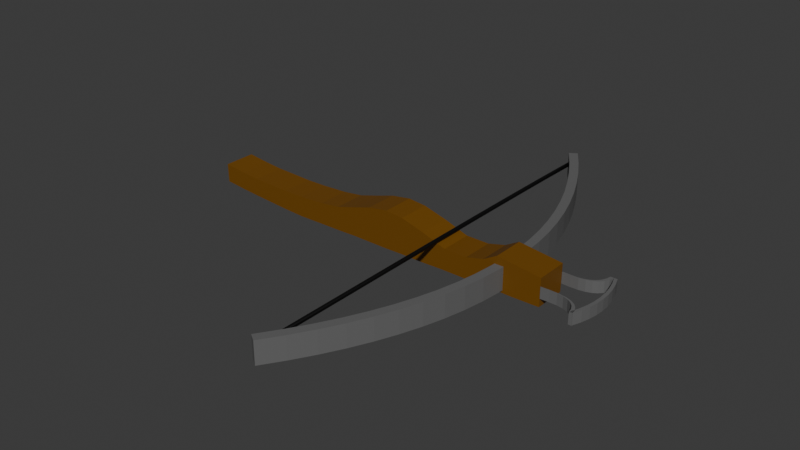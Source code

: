 # Source: Crossbow.blend  (saved by Blender 4.5.91; exported with 4.5.12 LTS)
import bpy
from mathutils import Matrix  # noqa: F401  (used for matrix-valued properties, if any)

bpy.ops.wm.read_factory_settings(use_empty=True)
scene = bpy.context.scene
scene.name = 'Scene'

# ---- collections
col_collection = bpy.data.collections.new('Collection'); scene.collection.children.link(col_collection)

# ---- materials (node trees are filled in below, after node groups)
mat_wood = bpy.data.materials.new('Wood')
mat_metal = bpy.data.materials.new('Metal')
mat_string = bpy.data.materials.new('String')

# ---- material node trees
mat_wood.use_nodes = True; mat_wood.node_tree.nodes.clear()
_N = mat_wood.node_tree.nodes; _L = mat_wood.node_tree.links
n0 = _N.new('ShaderNodeBsdfPrincipled'); n0.name = 'Principled BSDF'; n0.location = (-200, 100)
n0.inputs[0].default_value = (0.1683, 0.06822, 0.001874, 1.0)
n1 = _N.new('ShaderNodeOutputMaterial'); n1.name = 'Material Output'; n1.location = (200, 100)
_L.new(n0.outputs[0], n1.inputs[0])
n1.is_active_output = True
mat_metal.use_nodes = True; mat_metal.node_tree.nodes.clear()
_N = mat_metal.node_tree.nodes; _L = mat_metal.node_tree.links
n0 = _N.new('ShaderNodeBsdfPrincipled'); n0.name = 'Principled BSDF'; n0.location = (-200, 100)
n0.inputs[0].default_value = (0.1343, 0.1343, 0.1343, 1.0)
n1 = _N.new('ShaderNodeOutputMaterial'); n1.name = 'Material Output'; n1.location = (200, 100)
_L.new(n0.outputs[0], n1.inputs[0])
n1.is_active_output = True
mat_string.use_nodes = True; mat_string.node_tree.nodes.clear()
_N = mat_string.node_tree.nodes; _L = mat_string.node_tree.links
n0 = _N.new('ShaderNodeBsdfPrincipled'); n0.name = 'Principled BSDF'; n0.location = (-200, 100)
n0.inputs[0].default_value = (0.0, 0.0, 0.0, 1.0)
n1 = _N.new('ShaderNodeOutputMaterial'); n1.name = 'Material Output'; n1.location = (200, 100)
_L.new(n0.outputs[0], n1.inputs[0])
n1.is_active_output = True

# ---- world
world_world = bpy.data.worlds.new('World'); scene.world = world_world
world_world.use_nodes = True; world_world.node_tree.nodes.clear()
_N = world_world.node_tree.nodes; _L = world_world.node_tree.links
n0 = _N.new('ShaderNodeOutputWorld'); n0.name = 'World Output'; n0.location = (200, 100)
n1 = _N.new('ShaderNodeBackground'); n1.name = 'Background'; n1.location = (-200, 100)
n1.inputs[0].default_value = (0.05088, 0.05088, 0.05088, 1.0)
_L.new(n1.outputs[0], n0.inputs[0])
n0.is_active_output = True
world_world.color = (0.05088, 0.05088, 0.05088)
world_world.sun_shadow_jitter_overblur = 0.0

# ---- meshes
me_plane = bpy.data.meshes.new('Plane')
me_plane.from_pydata([(-9.46, -0.4605, -0.5293), (-8.425, -0.3415, -0.5293), (-9.437, 0.4205, -0.5293), (-8.437, 0.5157, -0.5293), (-7.52, -0.2701, -0.5293), (-7.532, 0.5871, -0.5293), (-6.699, -0.2494, -0.5293), (-6.711, 0.6378, -0.5293), (-5.687, -0.2183, -0.5293), (-5.7, 0.702, -0.5293), (-4.663, -0.236, -0.5293), (-4.677, 0.7434, -0.5293), (-3.425, -0.3042, -0.5293), (-3.452, 0.7164, -0.5293), (-2.437, -0.4323, -0.5293), (-2.441, 0.7018, -0.5293), (-1.471, -0.7116, -0.5293), (-1.491, 0.6716, -0.5293), (-0.6264, -0.9734, -0.5293), (-0.6456, 0.6716, -0.5293), (0.3256, -1.128, -0.5293), (0.2231, 0.6716, -0.5293), (1.171, -1.057, -0.5293), (1.151, 0.6478, -0.5293), (2.265, -0.7592, -0.5293), (2.187, 0.6478, -0.5293), (3.408, -0.3784, -0.5293), (3.329, 0.6121, -0.5293), (4.491, -0.3784, -0.5293), (4.412, 0.6121, -0.5293), (5.324, -0.5926, -0.5293), (5.65, 0.5883, -0.5293), (5.966, -0.9615, -0.5293), (6.744, 0.6002, -0.5293), (8.025, -0.7235, -0.5293), (8.006, 0.5764, -0.5293), (-9.46, -0.4605, 0.5293), (-8.425, -0.3415, 0.5293), (-9.437, 0.4205, 0.5293), (-8.437, 0.5157, 0.5293), (-7.52, -0.2701, 0.5293), (-7.532, 0.5871, 0.5293), (-6.699, -0.2494, 0.5293), (-6.711, 0.6378, 0.5293), (-5.687, -0.2183, 0.5293), (-5.7, 0.702, 0.5293), (-4.663, -0.236, 0.5293), (-4.677, 0.7434, 0.5293), (-3.425, -0.3042, 0.5293), (-3.452, 0.7164, 0.5293), (-2.437, -0.4323, 0.5293), (-2.441, 0.7018, 0.5293), (-1.471, -0.7116, 0.5293), (-1.491, 0.6716, 0.5293), (-0.6264, -0.9734, 0.5293), (-0.6456, 0.6716, 0.5293), (0.3256, -1.128, 0.5293), (0.2231, 0.6716, 0.5293), (1.171, -1.057, 0.5293), (1.151, 0.6478, 0.5293), (2.265, -0.7592, 0.5293), (2.187, 0.6478, 0.5293), (3.408, -0.3784, 0.5293), (3.329, 0.6121, 0.5293), (4.491, -0.3784, 0.5293), (4.412, 0.6121, 0.5293), (5.324, -0.5926, 0.5293), (5.65, 0.5883, 0.5293), (5.966, -0.9615, 0.5293), (6.744, 0.6002, 0.5293), (8.025, -0.7235, 0.5293), (8.006, 0.5764, 0.5293)], [], [(0, 2, 3, 1), (3, 5, 4, 1), (5, 7, 6, 4), (7, 9, 8, 6), (9, 11, 10, 8), (11, 13, 12, 10), (13, 15, 14, 12), (15, 17, 16, 14), (17, 19, 18, 16), (19, 21, 20, 18), (21, 23, 22, 20), (23, 25, 24, 22), (25, 27, 26, 24), (27, 29, 28, 26), (29, 31, 30, 28), (31, 33, 32, 30), (33, 35, 34, 32), (36, 37, 39, 38), (39, 37, 40, 41), (41, 40, 42, 43), (43, 42, 44, 45), (45, 44, 46, 47), (47, 46, 48, 49), (49, 48, 50, 51), (51, 50, 52, 53), (53, 52, 54, 55), (55, 54, 56, 57), (57, 56, 58, 59), (59, 58, 60, 61), (61, 60, 62, 63), (63, 62, 64, 65), (65, 64, 66, 67), (67, 66, 68, 69), (69, 68, 70, 71), (26, 28, 64, 62), (0, 1, 37, 36), (11, 9, 45, 47), (29, 27, 63, 65), (18, 20, 56, 54), (3, 2, 38, 39), (21, 19, 55, 57), (10, 12, 48, 46), (28, 30, 66, 64), (13, 11, 47, 49), (31, 29, 65, 67), (1, 4, 40, 37), (20, 22, 58, 56), (5, 3, 39, 41), (23, 21, 57, 59), (12, 14, 50, 48), (30, 32, 68, 66), (15, 13, 49, 51), (33, 31, 67, 69), (4, 6, 42, 40), (22, 24, 60, 58), (34, 35, 71, 70), (7, 5, 41, 43), (25, 23, 59, 61), (14, 16, 52, 50), (32, 34, 70, 68), (17, 15, 51, 53), (35, 33, 69, 71), (6, 8, 44, 42), (24, 26, 62, 60), (9, 7, 43, 45), (27, 25, 61, 63), (16, 18, 54, 52), (2, 0, 36, 38), (19, 17, 53, 55), (8, 10, 46, 44)])
_uv = me_plane.uv_layers.new(name='UVMap')
_uv.uv.foreach_set('vector', [0.0, 0.0, 0.0, 1.0, 1.0, 1.0, 1.0, 0.0, 1.0, 1.0, 1.0, 1.0, 1.0, 0.0, 1.0, 0.0, 1.0, 1.0, 1.0, 1.0, 1.0, 0.0, 1.0, 0.0, 1.0, 1.0, 1.0, 1.0, 1.0, 0.0, 1.0, 0.0, 1.0, 1.0, 1.0, 1.0, 1.0, 0.0, 1.0, 0.0, 1.0, 1.0, 1.0, 1.0, 1.0, 0.0, 1.0, 0.0, 1.0, 1.0, 1.0, 1.0, 1.0, 0.0, 1.0, 0.0, 1.0, 1.0, 1.0, 1.0, 1.0, 0.0, 1.0, 0.0, 1.0, 1.0, 1.0, 1.0, 1.0, 0.0, 1.0, 0.0, 1.0, 1.0, 1.0, 1.0, 1.0, 0.0, 1.0, 0.0, 1.0, 1.0, 1.0, 1.0, 1.0, 0.0, 1.0, 0.0, 1.0, 1.0, 1.0, 1.0, 1.0, 0.0, 1.0, 0.0, 1.0, 1.0, 1.0, 1.0, 1.0, 0.0, 1.0, 0.0, 1.0, 1.0, 1.0, 1.0, 1.0, 0.0, 1.0, 0.0, 1.0, 1.0, 1.0, 1.0, 1.0, 0.0, 1.0, 0.0, 1.0, 1.0, 1.0, 1.0, 1.0, 0.0, 1.0, 0.0, 1.0, 1.0, 1.0, 1.0, 1.0, 0.0, 1.0, 0.0, 0.0, 0.0, 1.0, 0.0, 1.0, 1.0, 0.0, 1.0, 1.0, 1.0, 1.0, 0.0, 1.0, 0.0, 1.0, 1.0, 1.0, 1.0, 1.0, 0.0, 1.0, 0.0, 1.0, 1.0, 1.0, 1.0, 1.0, 0.0, 1.0, 0.0, 1.0, 1.0, 1.0, 1.0, 1.0, 0.0, 1.0, 0.0, 1.0, 1.0, 1.0, 1.0, 1.0, 0.0, 1.0, 0.0, 1.0, 1.0, 1.0, 1.0, 1.0, 0.0, 1.0, 0.0, 1.0, 1.0, 1.0, 1.0, 1.0, 0.0, 1.0, 0.0, 1.0, 1.0, 1.0, 1.0, 1.0, 0.0, 1.0, 0.0, 1.0, 1.0, 1.0, 1.0, 1.0, 0.0, 1.0, 0.0, 1.0, 1.0, 1.0, 1.0, 1.0, 0.0, 1.0, 0.0, 1.0, 1.0, 1.0, 1.0, 1.0, 0.0, 1.0, 0.0, 1.0, 1.0, 1.0, 1.0, 1.0, 0.0, 1.0, 0.0, 1.0, 1.0, 1.0, 1.0, 1.0, 0.0, 1.0, 0.0, 1.0, 1.0, 1.0, 1.0, 1.0, 0.0, 1.0, 0.0, 1.0, 1.0, 1.0, 1.0, 1.0, 0.0, 1.0, 0.0, 1.0, 1.0, 1.0, 1.0, 1.0, 0.0, 1.0, 0.0, 1.0, 1.0, 1.0, 0.0, 1.0, 0.0, 1.0, 0.0, 1.0, 0.0, 0.0, 0.0, 1.0, 0.0, 1.0, 0.0, 0.0, 0.0, 1.0, 1.0, 1.0, 1.0, 1.0, 1.0, 1.0, 1.0, 1.0, 1.0, 1.0, 1.0, 1.0, 1.0, 1.0, 1.0, 1.0, 0.0, 1.0, 0.0, 1.0, 0.0, 1.0, 0.0, 1.0, 1.0, 0.0, 1.0, 0.0, 1.0, 1.0, 1.0, 1.0, 1.0, 1.0, 1.0, 1.0, 1.0, 1.0, 1.0, 1.0, 0.0, 1.0, 0.0, 1.0, 0.0, 1.0, 0.0, 1.0, 0.0, 1.0, 0.0, 1.0, 0.0, 1.0, 0.0, 1.0, 1.0, 1.0, 1.0, 1.0, 1.0, 1.0, 1.0, 1.0, 1.0, 1.0, 1.0, 1.0, 1.0, 1.0, 1.0, 1.0, 0.0, 1.0, 0.0, 1.0, 0.0, 1.0, 0.0, 1.0, 0.0, 1.0, 0.0, 1.0, 0.0, 1.0, 0.0, 1.0, 1.0, 1.0, 1.0, 1.0, 1.0, 1.0, 1.0, 1.0, 1.0, 1.0, 1.0, 1.0, 1.0, 1.0, 1.0, 1.0, 0.0, 1.0, 0.0, 1.0, 0.0, 1.0, 0.0, 1.0, 0.0, 1.0, 0.0, 1.0, 0.0, 1.0, 0.0, 1.0, 1.0, 1.0, 1.0, 1.0, 1.0, 1.0, 1.0, 1.0, 1.0, 1.0, 1.0, 1.0, 1.0, 1.0, 1.0, 1.0, 0.0, 1.0, 0.0, 1.0, 0.0, 1.0, 0.0, 1.0, 0.0, 1.0, 0.0, 1.0, 0.0, 1.0, 0.0, 1.0, 0.0, 1.0, 1.0, 1.0, 1.0, 1.0, 0.0, 1.0, 1.0, 1.0, 1.0, 1.0, 1.0, 1.0, 1.0, 1.0, 1.0, 1.0, 1.0, 1.0, 1.0, 1.0, 1.0, 1.0, 0.0, 1.0, 0.0, 1.0, 0.0, 1.0, 0.0, 1.0, 0.0, 1.0, 0.0, 1.0, 0.0, 1.0, 0.0, 1.0, 1.0, 1.0, 1.0, 1.0, 1.0, 1.0, 1.0, 1.0, 1.0, 1.0, 1.0, 1.0, 1.0, 1.0, 1.0, 1.0, 0.0, 1.0, 0.0, 1.0, 0.0, 1.0, 0.0, 1.0, 0.0, 1.0, 0.0, 1.0, 0.0, 1.0, 0.0, 1.0, 1.0, 1.0, 1.0, 1.0, 1.0, 1.0, 1.0, 1.0, 1.0, 1.0, 1.0, 1.0, 1.0, 1.0, 1.0, 1.0, 0.0, 1.0, 0.0, 1.0, 0.0, 1.0, 0.0, 0.0, 1.0, 0.0, 0.0, 0.0, 0.0, 0.0, 1.0, 1.0, 1.0, 1.0, 1.0, 1.0, 1.0, 1.0, 1.0, 1.0, 0.0, 1.0, 0.0, 1.0, 0.0, 1.0, 0.0])
me_plane.materials.append(mat_wood)
me_plane.update()
me_plane_001 = bpy.data.meshes.new('Plane.001')
me_plane_001.from_pydata([(-0.5, -0.5, -0.09832), (0.5, -0.5, -0.09832), (-0.5, 0.5, -0.09832), (0.5, 0.5, -0.09832), (-0.4545, -0.5, -0.06818), (-0.4091, -0.5, -0.04091), (-0.3636, -0.5, -0.01651), (-0.3182, -0.5, 0.005024), (-0.2727, -0.5, 0.02368), (-0.2273, -0.5, 0.03947), (-0.1818, -0.5, 0.05239), (-0.1364, -0.5, 0.06244), (-0.09091, -0.5, 0.06961), (-0.04545, -0.5, 0.07392), (5.344e-08, -0.5, 0.07536), (0.04545, -0.5, 0.07392), (0.09091, -0.5, 0.06961), (0.1364, -0.5, 0.06244), (0.1818, -0.5, 0.05239), (0.2273, -0.5, 0.03947), (0.2727, -0.5, 0.02368), (0.3182, -0.5, 0.005024), (0.3636, -0.5, -0.01651), (0.4091, -0.5, -0.04091), (0.4545, -0.5, -0.06818), (0.4545, 0.5, -0.06818), (0.4091, 0.5, -0.04091), (0.3636, 0.5, -0.01651), (0.3182, 0.5, 0.005024), (0.2727, 0.5, 0.02368), (0.2273, 0.5, 0.03947), (0.1818, 0.5, 0.05239), (0.1364, 0.5, 0.06244), (0.09091, 0.5, 0.06961), (0.04545, 0.5, 0.07392), (1.285e-09, 0.5, 0.07536), (-0.04545, 0.5, 0.07392), (-0.09091, 0.5, 0.06961), (-0.1364, 0.5, 0.06244), (-0.1818, 0.5, 0.05239), (-0.2273, 0.5, 0.03947), (-0.2727, 0.5, 0.02368), (-0.3182, 0.5, 0.005024), (-0.3636, 0.5, -0.01651), (-0.4091, 0.5, -0.04091), (-0.4545, 0.5, -0.06818)], [], [(24, 1, 3, 25), (0, 4, 45, 2), (4, 5, 44, 45), (5, 6, 43, 44), (6, 7, 42, 43), (7, 8, 41, 42), (8, 9, 40, 41), (9, 10, 39, 40), (10, 11, 38, 39), (11, 12, 37, 38), (12, 13, 36, 37), (13, 14, 35, 36), (14, 15, 34, 35), (15, 16, 33, 34), (16, 17, 32, 33), (17, 18, 31, 32), (18, 19, 30, 31), (19, 20, 29, 30), (20, 21, 28, 29), (21, 22, 27, 28), (22, 23, 26, 27), (23, 24, 25, 26)])
_uv = me_plane_001.uv_layers.new(name='UVMap')
_uv.uv.foreach_set('vector', [0.9545, 0.0, 1.0, 0.0, 1.0, 1.0, 0.9545, 1.0, 0.0, 0.0, 0.04545, 0.0, 0.04545, 1.0, 0.0, 1.0, 0.04545, 0.0, 0.09091, 0.0, 0.09091, 1.0, 0.04545, 1.0, 0.09091, 0.0, 0.1364, 0.0, 0.1364, 1.0, 0.09091, 1.0, 0.1364, 0.0, 0.1818, 0.0, 0.1818, 1.0, 0.1364, 1.0, 0.1818, 0.0, 0.2273, 0.0, 0.2273, 1.0, 0.1818, 1.0, 0.2273, 0.0, 0.2727, 0.0, 0.2727, 1.0, 0.2273, 1.0, 0.2727, 0.0, 0.3182, 0.0, 0.3182, 1.0, 0.2727, 1.0, 0.3182, 0.0, 0.3636, 0.0, 0.3636, 1.0, 0.3182, 1.0, 0.3636, 0.0, 0.4091, 0.0, 0.4091, 1.0, 0.3636, 1.0, 0.4091, 0.0, 0.4545, 0.0, 0.4545, 1.0, 0.4091, 1.0, 0.4545, 0.0, 0.5, 0.0, 0.5, 1.0, 0.4545, 1.0, 0.5, 0.0, 0.5455, 0.0, 0.5455, 1.0, 0.5, 1.0, 0.5455, 0.0, 0.5909, 0.0, 0.5909, 1.0, 0.5455, 1.0, 0.5909, 0.0, 0.6364, 0.0, 0.6364, 1.0, 0.5909, 1.0, 0.6364, 0.0, 0.6818, 0.0, 0.6818, 1.0, 0.6364, 1.0, 0.6818, 0.0, 0.7273, 0.0, 0.7273, 1.0, 0.6818, 1.0, 0.7273, 0.0, 0.7727, 0.0, 0.7727, 1.0, 0.7273, 1.0, 0.7727, 0.0, 0.8182, 0.0, 0.8182, 1.0, 0.7727, 1.0, 0.8182, 0.0, 0.8636, 0.0, 0.8636, 1.0, 0.8182, 1.0, 0.8636, 0.0, 0.9091, 0.0, 0.9091, 1.0, 0.8636, 1.0, 0.9091, 0.0, 0.9545, 0.0, 0.9545, 1.0, 0.9091, 1.0])
me_plane_001.materials.append(mat_metal)
me_plane_001.update()
me_plane_002 = bpy.data.meshes.new('Plane.002')
me_plane_002.from_pydata([(-0.5, -0.5, -0.009032), (0.5, -0.5, -0.009032), (-0.5, 0.5, -0.009032), (0.5, 0.5, -0.009032), (-0.375, -0.5, -0.002007), (-0.25, -0.5, 0.003011), (-0.125, -0.5, 0.006021), (-3.689e-08, -0.5, 0.007025), (0.125, -0.5, 0.006021), (0.25, -0.5, 0.003011), (0.375, -0.5, -0.002007), (0.375, 0.5, -0.002007), (0.25, 0.5, 0.003011), (0.125, 0.5, 0.006021), (-3.689e-08, 0.5, 0.007025), (-0.125, 0.5, 0.006021), (-0.25, 0.5, 0.003011), (-0.375, 0.5, -0.002007), (-0.4996, -0.5, -0.01652), (-0.231, -0.5, -0.1016), (-0.4996, 0.5, -0.01652), (-0.231, 0.5, -0.1016), (-0.4256, -0.5, -0.01899), (-0.3631, -0.5, -0.02379), (-0.312, -0.5, -0.03092), (-0.2724, -0.5, -0.04037), (-0.2445, -0.5, -0.05218), (-0.2292, -0.5, -0.06636), (-0.2272, -0.5, -0.08298), (-0.2272, 0.5, -0.08298), (-0.2292, 0.5, -0.06636), (-0.2445, 0.5, -0.05218), (-0.2724, 0.5, -0.04037), (-0.312, 0.5, -0.03092), (-0.3631, 0.5, -0.02379), (-0.4256, 0.5, -0.01899), (0.5076, -0.5, -0.01652), (0.239, -0.5, -0.1016), (0.5076, 0.5, -0.01652), (0.239, 0.5, -0.1016), (0.4336, -0.5, -0.01899), (0.3711, -0.5, -0.02379), (0.32, -0.5, -0.03092), (0.2804, -0.5, -0.04037), (0.2525, -0.5, -0.05218), (0.2372, -0.5, -0.06636), (0.2352, -0.5, -0.08298), (0.2352, 0.5, -0.08298), (0.2372, 0.5, -0.06636), (0.2525, 0.5, -0.05218), (0.2804, 0.5, -0.04037), (0.32, 0.5, -0.03092), (0.3711, 0.5, -0.02379), (0.4336, 0.5, -0.01899)], [], [(10, 1, 3, 11), (0, 4, 17, 2), (4, 5, 16, 17), (5, 6, 15, 16), (6, 7, 14, 15), (7, 8, 13, 14), (8, 9, 12, 13), (9, 10, 11, 12), (28, 19, 21, 29), (18, 22, 35, 20), (22, 23, 34, 35), (23, 24, 33, 34), (24, 25, 32, 33), (25, 26, 31, 32), (26, 27, 30, 31), (27, 28, 29, 30), (46, 37, 39, 47), (36, 40, 53, 38), (40, 41, 52, 53), (41, 42, 51, 52), (42, 43, 50, 51), (43, 44, 49, 50), (44, 45, 48, 49), (45, 46, 47, 48)])
_uv = me_plane_002.uv_layers.new(name='UVMap')
_uv.uv.foreach_set('vector', [0.875, 0.0, 1.0, 0.0, 1.0, 1.0, 0.875, 1.0, 0.0, 0.0, 0.125, 0.0, 0.125, 1.0, 0.0, 1.0, 0.125, 0.0, 0.25, 0.0, 0.25, 1.0, 0.125, 1.0, 0.25, 0.0, 0.375, 0.0, 0.375, 1.0, 0.25, 1.0, 0.375, 0.0, 0.5, 0.0, 0.5, 1.0, 0.375, 1.0, 0.5, 0.0, 0.625, 0.0, 0.625, 1.0, 0.5, 1.0, 0.625, 0.0, 0.75, 0.0, 0.75, 1.0, 0.625, 1.0, 0.75, 0.0, 0.875, 0.0, 0.875, 1.0, 0.75, 1.0, 0.875, 0.0, 1.0, 0.0, 1.0, 1.0, 0.875, 1.0, 0.0, 0.0, 0.125, 0.0, 0.125, 1.0, 0.0, 1.0, 0.125, 0.0, 0.25, 0.0, 0.25, 1.0, 0.125, 1.0, 0.25, 0.0, 0.375, 0.0, 0.375, 1.0, 0.25, 1.0, 0.375, 0.0, 0.5, 0.0, 0.5, 1.0, 0.375, 1.0, 0.5, 0.0, 0.625, 0.0, 0.625, 1.0, 0.5, 1.0, 0.625, 0.0, 0.75, 0.0, 0.75, 1.0, 0.625, 1.0, 0.75, 0.0, 0.875, 0.0, 0.875, 1.0, 0.75, 1.0, 0.875, 0.0, 1.0, 0.0, 1.0, 1.0, 0.875, 1.0, 0.0, 0.0, 0.125, 0.0, 0.125, 1.0, 0.0, 1.0, 0.125, 0.0, 0.25, 0.0, 0.25, 1.0, 0.125, 1.0, 0.25, 0.0, 0.375, 0.0, 0.375, 1.0, 0.25, 1.0, 0.375, 0.0, 0.5, 0.0, 0.5, 1.0, 0.375, 1.0, 0.5, 0.0, 0.625, 0.0, 0.625, 1.0, 0.5, 1.0, 0.625, 0.0, 0.75, 0.0, 0.75, 1.0, 0.625, 1.0, 0.75, 0.0, 0.875, 0.0, 0.875, 1.0, 0.75, 1.0])
me_plane_002.materials.append(mat_metal)
me_plane_002.update()
me_nurbspath_001 = bpy.data.meshes.new('NurbsPath.001')
me_nurbspath_001.from_pydata([(-2.199, 0.1576, -0.1131), (-2.201, 0.1504, -0.1059), (-2.202, 0.1405, -0.1032), (-2.203, 0.1305, -0.1059), (-2.203, 0.1232, -0.1131), (-2.203, 0.1204, -0.1231), (-2.201, 0.1229, -0.133), (-2.2, 0.1301, -0.1403), (-2.198, 0.14, -0.143), (-2.197, 0.15, -0.1403), (-2.197, 0.1573, -0.133), (-2.198, 0.1601, -0.1231), (-2.098, 0.146, -0.103), (-2.099, 0.1388, -0.09571), (-2.101, 0.1289, -0.09303), (-2.101, 0.119, -0.09569), (-2.101, 0.1116, -0.103), (-2.101, 0.1088, -0.1129), (-2.1, 0.1114, -0.1229), (-2.098, 0.1186, -0.1302), (-2.097, 0.1285, -0.1328), (-2.096, 0.1384, -0.1302), (-2.096, 0.1458, -0.1229), (-2.096, 0.1486, -0.113), (-1.997, 0.1352, -0.0935), (-1.999, 0.128, -0.0862), (-2.0, 0.1181, -0.08352), (-2.001, 0.1081, -0.08617), (-2.001, 0.1007, -0.09346), (-2.0, 0.09798, -0.1034), (-1.999, 0.1005, -0.1134), (-1.998, 0.1077, -0.1207), (-1.996, 0.1177, -0.1234), (-1.995, 0.1276, -0.1207), (-1.995, 0.135, -0.1134), (-1.996, 0.1378, -0.1035), (-1.898, 0.1251, -0.08461), (-1.899, 0.1179, -0.0773), (-1.9, 0.1079, -0.07462), (-1.901, 0.09796, -0.07727), (-1.901, 0.0906, -0.08455), (-1.9, 0.08783, -0.09451), (-1.899, 0.0904, -0.1045), (-1.898, 0.09761, -0.1118), (-1.897, 0.1075, -0.1145), (-1.896, 0.1175, -0.1118), (-1.896, 0.1249, -0.1045), (-1.897, 0.1276, -0.09458), (-1.799, 0.1156, -0.07631), (-1.8, 0.1084, -0.069), (-1.801, 0.09847, -0.06631), (-1.802, 0.08849, -0.06896), (-1.802, 0.08113, -0.07624), (-1.802, 0.07836, -0.0862), (-1.801, 0.08093, -0.09617), (-1.799, 0.08815, -0.1035), (-1.798, 0.09808, -0.1062), (-1.798, 0.1081, -0.1035), (-1.797, 0.1154, -0.09625), (-1.798, 0.1182, -0.08628), (-1.701, 0.1068, -0.06858), (-1.703, 0.09958, -0.06126), (-1.704, 0.08964, -0.05856), (-1.704, 0.07966, -0.06121), (-1.704, 0.0723, -0.06849), (-1.704, 0.06953, -0.07845), (-1.703, 0.07211, -0.08843), (-1.702, 0.07934, -0.09575), (-1.701, 0.08927, -0.09845), (-1.7, 0.09926, -0.0958), (-1.7, 0.1066, -0.08852), (-1.7, 0.1094, -0.07856), (-1.605, 0.0986, -0.06139), (-1.606, 0.09137, -0.05406), (-1.607, 0.08143, -0.05136), (-1.607, 0.07144, -0.054), (-1.607, 0.06408, -0.06128), (-1.607, 0.06132, -0.07125), (-1.606, 0.0639, -0.08123), (-1.605, 0.07113, -0.08855), (-1.604, 0.08108, -0.09126), (-1.603, 0.09107, -0.08861), (-1.603, 0.09843, -0.08133), (-1.604, 0.1012, -0.07137), (-1.509, 0.09099, -0.05471), (-1.51, 0.08376, -0.04738), (-1.511, 0.07381, -0.04468), (-1.511, 0.06382, -0.04732), (-1.511, 0.05646, -0.0546), (-1.511, 0.0537, -0.06456), (-1.51, 0.05629, -0.07455), (-1.509, 0.06352, -0.08188), (-1.508, 0.07347, -0.08459), (-1.507, 0.08346, -0.08195), (-1.507, 0.09083, -0.07467), (-1.508, 0.09358, -0.0647), (-1.413, 0.08395, -0.04854), (-1.414, 0.07671, -0.0412), (-1.415, 0.06675, -0.03849), (-1.416, 0.05676, -0.04113), (-1.416, 0.0494, -0.04841), (-1.415, 0.04664, -0.05838), (-1.415, 0.04924, -0.06837), (-1.414, 0.05648, -0.0757), (-1.413, 0.06643, -0.07841), (-1.412, 0.07643, -0.07578), (-1.412, 0.08379, -0.0685), (-1.413, 0.08654, -0.05853), (-1.319, 0.07745, -0.04284), (-1.32, 0.0702, -0.0355), (-1.321, 0.06024, -0.03279), (-1.321, 0.05024, -0.03542), (-1.321, 0.04288, -0.0427), (-1.321, 0.04013, -0.05267), (-1.32, 0.04273, -0.06267), (-1.319, 0.04997, -0.07001), (-1.318, 0.05993, -0.07272), (-1.318, 0.06993, -0.07009), (-1.318, 0.07729, -0.06281), (-1.318, 0.08004, -0.05283), (-1.225, 0.07146, -0.0376), (-1.226, 0.06421, -0.03026), (-1.227, 0.05425, -0.02754), (-1.227, 0.04425, -0.03018), (-1.227, 0.03689, -0.03746), (-1.227, 0.03414, -0.04743), (-1.226, 0.03674, -0.05743), (-1.225, 0.04399, -0.06477), (-1.225, 0.05395, -0.06749), (-1.224, 0.06395, -0.06485), (-1.224, 0.07131, -0.05757), (-1.225, 0.07406, -0.0476), (-1.132, 0.06598, -0.03281), (-1.133, 0.05873, -0.02547), (-1.134, 0.04876, -0.02274), (-1.134, 0.03876, -0.02538), (-1.134, 0.0314, -0.03265), (-1.134, 0.02865, -0.04263), (-1.133, 0.03125, -0.05263), (-1.132, 0.03851, -0.05997), (-1.132, 0.04847, -0.0627), (-1.131, 0.05847, -0.06006), (-1.131, 0.06584, -0.05279), (-1.131, 0.06858, -0.04281), (-1.04, 0.06098, -0.02844), (-1.04, 0.05372, -0.0211), (-1.041, 0.04375, -0.01837), (-1.041, 0.03375, -0.021), (-1.041, 0.02639, -0.02828), (-1.041, 0.02364, -0.03826), (-1.041, 0.02625, -0.04826), (-1.04, 0.0335, -0.05561), (-1.039, 0.04347, -0.05833), (-1.039, 0.05348, -0.0557), (-1.039, 0.06084, -0.04842), (-1.039, 0.06359, -0.03845), (-0.9478, 0.05644, -0.02449), (-0.9484, 0.04918, -0.01714), (-0.949, 0.03921, -0.01441), (-0.9494, 0.0292, -0.01704), (-0.9494, 0.02184, -0.02432), (-0.9492, 0.01909, -0.0343), (-0.9486, 0.0217, -0.0443), (-0.948, 0.02896, -0.05165), (-0.9474, 0.03893, -0.05438), (-0.947, 0.04894, -0.05175), (-0.947, 0.0563, -0.04447), (-0.9473, 0.05905, -0.0345), (-0.8565, 0.05235, -0.02094), (-0.8571, 0.04508, -0.01358), (-0.8576, 0.03511, -0.01086), (-0.8579, 0.0251, -0.01348), (-0.858, 0.01774, -0.02076), (-0.8577, 0.01499, -0.03074), (-0.8572, 0.0176, -0.04075), (-0.8567, 0.02487, -0.0481), (-0.8561, 0.03484, -0.05083), (-0.8558, 0.04485, -0.0482), (-0.8558, 0.05221, -0.04092), (-0.856, 0.05496, -0.03094), (-0.7657, 0.04868, -0.01777), (-0.7662, 0.04141, -0.01041), (-0.7667, 0.03144, -0.007683), (-0.767, 0.02143, -0.01031), (-0.767, 0.01407, -0.01759), (-0.7668, 0.01132, -0.02757), (-0.7664, 0.01394, -0.03758), (-0.7658, 0.0212, -0.04493), (-0.7654, 0.03118, -0.04766), (-0.7651, 0.04119, -0.04504), (-0.765, 0.04855, -0.03776), (-0.7652, 0.05129, -0.02778), (-0.6754, 0.04543, -0.01498), (-0.6758, 0.03816, -0.007619), (-0.6762, 0.02819, -0.004887), (-0.6765, 0.01818, -0.007511), (-0.6765, 0.01081, -0.01479), (-0.6763, 0.008071, -0.02477), (-0.676, 0.01069, -0.03478), (-0.6755, 0.01795, -0.04214), (-0.6751, 0.02793, -0.04487), (-0.6748, 0.03794, -0.04225), (-0.6748, 0.04531, -0.03497), (-0.675, 0.04805, -0.02499), (-0.5855, 0.04259, -0.01255), (-0.5859, 0.03532, -0.005189), (-0.5862, 0.02534, -0.002456), (-0.5865, 0.01532, -0.005079), (-0.5865, 0.007961, -0.01236), (-0.5863, 0.005221, -0.02234), (-0.586, 0.007836, -0.03235), (-0.5856, 0.01511, -0.03971), (-0.5852, 0.02509, -0.04244), (-0.585, 0.0351, -0.03982), (-0.585, 0.04246, -0.03254), (-0.5851, 0.0452, -0.02256), (-0.496, 0.04013, -0.01048), (-0.4964, 0.03286, -0.003116), (-0.4967, 0.02288, -0.0003811), (-0.4969, 0.01286, -0.003004), (-0.4969, 0.005501, -0.01028), (-0.4968, 0.002761, -0.02026), (-0.4965, 0.005378, -0.03028), (-0.4961, 0.01265, -0.03764), (-0.4958, 0.02263, -0.04037), (-0.4956, 0.03264, -0.03775), (-0.4956, 0.04001, -0.03047), (-0.4957, 0.04275, -0.02049), (-0.4069, 0.03805, -0.008752), (-0.4072, 0.03078, -0.001391), (-0.4075, 0.0208, 0.001344), (-0.4076, 0.01078, -0.001278), (-0.4077, 0.003421, -0.008555), (-0.4076, 0.000682, -0.01854), (-0.4073, 0.0033, -0.02855), (-0.407, 0.01057, -0.03591), (-0.4068, 0.02056, -0.03865), (-0.4066, 0.03057, -0.03603), (-0.4066, 0.03793, -0.02875), (-0.4067, 0.04067, -0.01877), (-0.3182, 0.03635, -0.007371), (-0.3184, 0.02907, -9e-06), (-0.3186, 0.01909, 0.002728), (-0.3188, 0.009076, 0.0001061), (-0.3188, 0.001713, -0.007171), (-0.3187, -0.001026, -0.01715), (-0.3185, 0.001593, -0.02717), (-0.3183, 0.008868, -0.03453), (-0.3181, 0.01885, -0.03727), (-0.318, 0.02887, -0.03465), (-0.3179, 0.03623, -0.02737), (-0.318, 0.03897, -0.01739), (-0.2298, 0.035, -0.006326), (-0.23, 0.02773, 0.001037), (-0.2301, 0.01775, 0.003774), (-0.2302, 0.00773, 0.001153), (-0.2302, 0.000367, -0.006125), (-0.2302, -0.002372, -0.01611), (-0.2301, 0.0002483, -0.02612), (-0.2299, 0.007525, -0.03349), (-0.2297, 0.01751, -0.03622), (-0.2296, 0.02752, -0.0336), (-0.2296, 0.03489, -0.02632), (-0.2297, 0.03762, -0.01634), (-0.1417, 0.03402, -0.005613), (-0.1418, 0.02674, 0.00175), (-0.1419, 0.01676, 0.004487), (-0.142, 0.00674, 0.001866), (-0.142, -0.0006229, -0.005411), (-0.1419, -0.003361, -0.0154), (-0.1419, -0.0007408, -0.02541), (-0.1418, 0.006536, -0.03277), (-0.1416, 0.01652, -0.03551), (-0.1416, 0.02653, -0.03289), (-0.1415, 0.0339, -0.02561), (-0.1416, 0.03664, -0.01563), (-0.0538, 0.03338, -0.00523), (-0.05386, 0.0261, 0.002133), (-0.05392, 0.01612, 0.004871), (-0.05396, 0.006101, 0.00225), (-0.05399, -0.001263, -0.005027), (-0.05397, -0.004001, -0.01501), (-0.05394, -0.00138, -0.02503), (-0.05388, 0.005897, -0.03239), (-0.05382, 0.01588, -0.03513), (-0.05377, 0.0259, -0.03251), (-0.05375, 0.03326, -0.02523), (-0.05376, 0.036, -0.01525), (0.03383, 0.03308, -0.005175), (0.03383, 0.02581, 0.002189), (0.03382, 0.01582, 0.004927), (0.0338, 0.005807, 0.002306), (0.03378, -0.001557, -0.004972), (0.03377, -0.004295, -0.01496), (0.03376, -0.001674, -0.02497), (0.03376, 0.005604, -0.03233), (0.03377, 0.01559, -0.03507), (0.03379, 0.0256, -0.03245), (0.03381, 0.03297, -0.02517), (0.03382, 0.0357, -0.01519), (0.1213, 0.03313, -0.005446), (0.1213, 0.02585, 0.001917), (0.1214, 0.01587, 0.004655), (0.1214, 0.005855, 0.002034), (0.1213, -0.001508, -0.005244), (0.1213, -0.004246, -0.01523), (0.1213, -0.001625, -0.02524), (0.1212, 0.005653, -0.03261), (0.1212, 0.01564, -0.03534), (0.1211, 0.02565, -0.03272), (0.1212, 0.03302, -0.02545), (0.1212, 0.03575, -0.01546), (0.2085, 0.03352, -0.006046), (0.2086, 0.02624, 0.001317), (0.2087, 0.01626, 0.004055), (0.2088, 0.006245, 0.001433), (0.2087, -0.001119, -0.005844), (0.2087, -0.003857, -0.01583), (0.2086, -0.001236, -0.02584), (0.2085, 0.006041, -0.03321), (0.2084, 0.01603, -0.03594), (0.2083, 0.02604, -0.03332), (0.2083, 0.0334, -0.02604), (0.2084, 0.03614, -0.01606), (0.2956, 0.03425, -0.006974), (0.2958, 0.02697, 0.0003878), (0.2959, 0.01699, 0.003125), (0.296, 0.006974, 0.0005033), (0.296, -0.0003892, -0.006774), (0.2959, -0.003128, -0.01676), (0.2957, -0.0005073, -0.02677), (0.2956, 0.006769, -0.03413), (0.2954, 0.01675, -0.03687), (0.2954, 0.02677, -0.03425), (0.2954, 0.03413, -0.02697), (0.2955, 0.03687, -0.01699), (0.3826, 0.03532, -0.008235), (0.3828, 0.02804, -0.0008741), (0.383, 0.01806, 0.001862), (0.3831, 0.008044, -0.0007598), (0.3831, 0.0006806, -0.008037), (0.383, -0.002058, -0.01802), (0.3828, 0.0005616, -0.02803), (0.3825, 0.007838, -0.0354), (0.3824, 0.01782, -0.03813), (0.3823, 0.02784, -0.03551), (0.3823, 0.0352, -0.02823), (0.3824, 0.03794, -0.01825), (0.4695, 0.03673, -0.009833), (0.4698, 0.02945, -0.002473), (0.47, 0.01947, 0.0002626), (0.4701, 0.009456, -0.00236), (0.4701, 0.002093, -0.009637), (0.47, -0.0006464, -0.01962), (0.4697, 0.001972, -0.02963), (0.4694, 0.009248, -0.03699), (0.4692, 0.01923, -0.03973), (0.4691, 0.02924, -0.03711), (0.4691, 0.03661, -0.02983), (0.4692, 0.03935, -0.01985), (0.5563, 0.03848, -0.01177), (0.5566, 0.03121, -0.004414), (0.5569, 0.02123, -0.001679), (0.5571, 0.01121, -0.004302), (0.557, 0.00385, -0.01158), (0.5569, 0.00111, -0.02156), (0.5566, 0.003728, -0.03157), (0.5562, 0.011, -0.03893), (0.5559, 0.02098, -0.04167), (0.5558, 0.031, -0.03904), (0.5558, 0.03836, -0.03177), (0.556, 0.0411, -0.02178), (0.643, 0.04059, -0.01406), (0.6434, 0.03331, -0.006703), (0.6438, 0.02333, -0.00397), (0.6439, 0.01332, -0.006594), (0.6439, 0.005957, -0.01387), (0.6437, 0.003217, -0.02385), (0.6434, 0.005833, -0.03386), (0.643, 0.01311, -0.04122), (0.6426, 0.02309, -0.04395), (0.6424, 0.0331, -0.04133), (0.6425, 0.04046, -0.03405), (0.6427, 0.0432, -0.02407), (0.7297, 0.04304, -0.0167), (0.7302, 0.03577, -0.009348), (0.7306, 0.02579, -0.006617), (0.7308, 0.01578, -0.009242), (0.7308, 0.00842, -0.01652), (0.7306, 0.005678, -0.0265), (0.7301, 0.008294, -0.03651), (0.7297, 0.01556, -0.04386), (0.7293, 0.02554, -0.0466), (0.7291, 0.03555, -0.04397), (0.7291, 0.04292, -0.03669), (0.7293, 0.04566, -0.02671), (0.8164, 0.04586, -0.01971), (0.817, 0.03859, -0.01236), (0.8174, 0.02862, -0.00963), (0.8177, 0.01861, -0.01226), (0.8176, 0.01124, -0.01953), (0.8174, 0.008502, -0.02951), (0.8169, 0.01112, -0.03952), (0.8164, 0.01838, -0.04687), (0.8159, 0.02836, -0.0496), (0.8157, 0.03837, -0.04698), (0.8157, 0.04573, -0.0397), (0.816, 0.04848, -0.02972), (0.9032, 0.04905, -0.0231), (0.9037, 0.04179, -0.01575), (0.9042, 0.03181, -0.01302), (0.9045, 0.0218, -0.01565), (0.9045, 0.01444, -0.02292), (0.9042, 0.0117, -0.0329), (0.9037, 0.01431, -0.04291), (0.9031, 0.02157, -0.05026), (0.9026, 0.03155, -0.05298), (0.9023, 0.04156, -0.05036), (0.9023, 0.04892, -0.04308), (0.9026, 0.05166, -0.0331), (0.9899, 0.05262, -0.02687), (0.9906, 0.04536, -0.01952), (0.9911, 0.03538, -0.01679), (0.9914, 0.02538, -0.01942), (0.9914, 0.01801, -0.0267), (0.9911, 0.01527, -0.03668), (0.9905, 0.01788, -0.04668), (0.9898, 0.02514, -0.05403), (0.9893, 0.03511, -0.05675), (0.989, 0.04512, -0.05412), (0.989, 0.05248, -0.04684), (0.9893, 0.05523, -0.03687), (1.077, 0.05658, -0.03103), (1.077, 0.04932, -0.02369), (1.078, 0.03935, -0.02097), (1.078, 0.02934, -0.0236), (1.078, 0.02198, -0.03088), (1.078, 0.01923, -0.04085), (1.077, 0.02184, -0.05085), (1.077, 0.0291, -0.05819), (1.076, 0.03907, -0.06092), (1.076, 0.04907, -0.05829), (1.076, 0.05644, -0.05101), (1.076, 0.05918, -0.04103), (1.164, 0.06093, -0.03562), (1.164, 0.05368, -0.02827), (1.165, 0.04371, -0.02555), (1.165, 0.0337, -0.02819), (1.165, 0.02634, -0.03546), (1.165, 0.02359, -0.04544), (1.164, 0.0262, -0.05543), (1.164, 0.03345, -0.06278), (1.163, 0.04342, -0.06549), (1.162, 0.05343, -0.06286), (1.162, 0.06079, -0.05558), (1.163, 0.06354, -0.04561), (1.251, 0.06571, -0.04062), (1.251, 0.05845, -0.03329), (1.252, 0.04849, -0.03057), (1.253, 0.03848, -0.0332), (1.252, 0.03112, -0.04048), (1.252, 0.02837, -0.05045), (1.251, 0.03097, -0.06045), (1.25, 0.03822, -0.06778), (1.25, 0.04819, -0.0705), (1.249, 0.05819, -0.06786), (1.249, 0.06556, -0.06059), (1.25, 0.06831, -0.05062), (1.338, 0.0709, -0.04607), (1.338, 0.06366, -0.03874), (1.339, 0.0537, -0.03603), (1.34, 0.04369, -0.03867), (1.34, 0.03633, -0.04594), (1.339, 0.03358, -0.05591), (1.338, 0.03617, -0.0659), (1.337, 0.04342, -0.07323), (1.337, 0.05338, -0.07594), (1.336, 0.06338, -0.07331), (1.336, 0.07075, -0.06603), (1.337, 0.0735, -0.05606), (1.425, 0.07655, -0.05198), (1.426, 0.0693, -0.04466), (1.427, 0.05935, -0.04195), (1.427, 0.04935, -0.04459), (1.427, 0.04198, -0.05187), (1.427, 0.03923, -0.06183), (1.426, 0.04182, -0.07182), (1.425, 0.04907, -0.07914), (1.424, 0.05902, -0.08185), (1.423, 0.06902, -0.07921), (1.423, 0.07638, -0.07193), (1.424, 0.07914, -0.06197), (1.512, 0.08265, -0.05837), (1.513, 0.07541, -0.05105), (1.514, 0.06546, -0.04835), (1.515, 0.05546, -0.05099), (1.515, 0.0481, -0.05827), (1.514, 0.04534, -0.06823), (1.513, 0.04793, -0.07821), (1.512, 0.05517, -0.08553), (1.511, 0.06512, -0.08823), (1.51, 0.07512, -0.08559), (1.511, 0.08248, -0.07832), (1.511, 0.08524, -0.06835), (1.599, 0.08923, -0.06526), (1.601, 0.082, -0.05794), (1.602, 0.07205, -0.05525), (1.602, 0.06206, -0.05789), (1.602, 0.05469, -0.06517), (1.602, 0.05193, -0.07513), (1.601, 0.05452, -0.0851), (1.599, 0.06175, -0.09242), (1.598, 0.07169, -0.09512), (1.598, 0.08169, -0.09247), (1.598, 0.08905, -0.08519), (1.598, 0.09181, -0.07523), (1.687, 0.09631, -0.07267), (1.688, 0.08908, -0.06536), (1.689, 0.07914, -0.06267), (1.69, 0.06915, -0.06531), (1.69, 0.06179, -0.07259), (1.689, 0.05902, -0.08255), (1.688, 0.0616, -0.09252), (1.687, 0.06883, -0.09982), (1.686, 0.07877, -0.1025), (1.685, 0.08876, -0.09987), (1.685, 0.09612, -0.09259), (1.686, 0.09888, -0.08263), (1.775, 0.1039, -0.08061), (1.776, 0.09668, -0.07331), (1.777, 0.08675, -0.07063), (1.778, 0.07676, -0.07328), (1.778, 0.0694, -0.08056), (1.777, 0.06663, -0.09051), (1.776, 0.0692, -0.1005), (1.775, 0.07642, -0.1078), (1.774, 0.08635, -0.1105), (1.773, 0.09634, -0.1078), (1.773, 0.1037, -0.1005), (1.774, 0.1065, -0.09057), (1.863, 0.112, -0.08912), (1.864, 0.1048, -0.08183), (1.865, 0.0949, -0.07915), (1.866, 0.08492, -0.08181), (1.866, 0.07755, -0.08909), (1.865, 0.07478, -0.09903), (1.864, 0.07735, -0.109), (1.863, 0.08456, -0.1163), (1.862, 0.09448, -0.119), (1.861, 0.1045, -0.1163), (1.861, 0.1118, -0.109), (1.862, 0.1146, -0.09908), (1.951, 0.1207, -0.09822), (1.952, 0.1135, -0.09094), (1.954, 0.1036, -0.08827), (1.955, 0.09364, -0.09093), (1.954, 0.08627, -0.09821), (1.954, 0.0835, -0.1081), (1.952, 0.08605, -0.1181), (1.951, 0.09325, -0.1254), (1.95, 0.1032, -0.128), (1.949, 0.1131, -0.1254), (1.949, 0.1205, -0.1181), (1.95, 0.1233, -0.1082), (2.039, 0.13, -0.1079), (2.041, 0.1228, -0.1007), (2.042, 0.1129, -0.098), (2.043, 0.1029, -0.1007), (2.043, 0.09558, -0.1079), (2.042, 0.0928, -0.1179), (2.041, 0.09534, -0.1278), (2.039, 0.1025, -0.1351), (2.038, 0.1124, -0.1377), (2.037, 0.1224, -0.1351), (2.037, 0.1298, -0.1278), (2.038, 0.1326, -0.1179)], [], [(0, 12, 23, 11), (1, 13, 12, 0), (2, 14, 13, 1), (3, 15, 14, 2), (4, 16, 15, 3), (5, 17, 16, 4), (6, 18, 17, 5), (7, 19, 18, 6), (8, 20, 19, 7), (9, 21, 20, 8), (10, 22, 21, 9), (11, 23, 22, 10), (12, 24, 35, 23), (13, 25, 24, 12), (14, 26, 25, 13), (15, 27, 26, 14), (16, 28, 27, 15), (17, 29, 28, 16), (18, 30, 29, 17), (19, 31, 30, 18), (20, 32, 31, 19), (21, 33, 32, 20), (22, 34, 33, 21), (23, 35, 34, 22), (24, 36, 47, 35), (25, 37, 36, 24), (26, 38, 37, 25), (27, 39, 38, 26), (28, 40, 39, 27), (29, 41, 40, 28), (30, 42, 41, 29), (31, 43, 42, 30), (32, 44, 43, 31), (33, 45, 44, 32), (34, 46, 45, 33), (35, 47, 46, 34), (36, 48, 59, 47), (37, 49, 48, 36), (38, 50, 49, 37), (39, 51, 50, 38), (40, 52, 51, 39), (41, 53, 52, 40), (42, 54, 53, 41), (43, 55, 54, 42), (44, 56, 55, 43), (45, 57, 56, 44), (46, 58, 57, 45), (47, 59, 58, 46), (48, 60, 71, 59), (49, 61, 60, 48), (50, 62, 61, 49), (51, 63, 62, 50), (52, 64, 63, 51), (53, 65, 64, 52), (54, 66, 65, 53), (55, 67, 66, 54), (56, 68, 67, 55), (57, 69, 68, 56), (58, 70, 69, 57), (59, 71, 70, 58), (60, 72, 83, 71), (61, 73, 72, 60), (62, 74, 73, 61), (63, 75, 74, 62), (64, 76, 75, 63), (65, 77, 76, 64), (66, 78, 77, 65), (67, 79, 78, 66), (68, 80, 79, 67), (69, 81, 80, 68), (70, 82, 81, 69), (71, 83, 82, 70), (72, 84, 95, 83), (73, 85, 84, 72), (74, 86, 85, 73), (75, 87, 86, 74), (76, 88, 87, 75), (77, 89, 88, 76), (78, 90, 89, 77), (79, 91, 90, 78), (80, 92, 91, 79), (81, 93, 92, 80), (82, 94, 93, 81), (83, 95, 94, 82), (84, 96, 107, 95), (85, 97, 96, 84), (86, 98, 97, 85), (87, 99, 98, 86), (88, 100, 99, 87), (89, 101, 100, 88), (90, 102, 101, 89), (91, 103, 102, 90), (92, 104, 103, 91), (93, 105, 104, 92), (94, 106, 105, 93), (95, 107, 106, 94), (96, 108, 119, 107), (97, 109, 108, 96), (98, 110, 109, 97), (99, 111, 110, 98), (100, 112, 111, 99), (101, 113, 112, 100), (102, 114, 113, 101), (103, 115, 114, 102), (104, 116, 115, 103), (105, 117, 116, 104), (106, 118, 117, 105), (107, 119, 118, 106), (108, 120, 131, 119), (109, 121, 120, 108), (110, 122, 121, 109), (111, 123, 122, 110), (112, 124, 123, 111), (113, 125, 124, 112), (114, 126, 125, 113), (115, 127, 126, 114), (116, 128, 127, 115), (117, 129, 128, 116), (118, 130, 129, 117), (119, 131, 130, 118), (120, 132, 143, 131), (121, 133, 132, 120), (122, 134, 133, 121), (123, 135, 134, 122), (124, 136, 135, 123), (125, 137, 136, 124), (126, 138, 137, 125), (127, 139, 138, 126), (128, 140, 139, 127), (129, 141, 140, 128), (130, 142, 141, 129), (131, 143, 142, 130), (132, 144, 155, 143), (133, 145, 144, 132), (134, 146, 145, 133), (135, 147, 146, 134), (136, 148, 147, 135), (137, 149, 148, 136), (138, 150, 149, 137), (139, 151, 150, 138), (140, 152, 151, 139), (141, 153, 152, 140), (142, 154, 153, 141), (143, 155, 154, 142), (144, 156, 167, 155), (145, 157, 156, 144), (146, 158, 157, 145), (147, 159, 158, 146), (148, 160, 159, 147), (149, 161, 160, 148), (150, 162, 161, 149), (151, 163, 162, 150), (152, 164, 163, 151), (153, 165, 164, 152), (154, 166, 165, 153), (155, 167, 166, 154), (156, 168, 179, 167), (157, 169, 168, 156), (158, 170, 169, 157), (159, 171, 170, 158), (160, 172, 171, 159), (161, 173, 172, 160), (162, 174, 173, 161), (163, 175, 174, 162), (164, 176, 175, 163), (165, 177, 176, 164), (166, 178, 177, 165), (167, 179, 178, 166), (168, 180, 191, 179), (169, 181, 180, 168), (170, 182, 181, 169), (171, 183, 182, 170), (172, 184, 183, 171), (173, 185, 184, 172), (174, 186, 185, 173), (175, 187, 186, 174), (176, 188, 187, 175), (177, 189, 188, 176), (178, 190, 189, 177), (179, 191, 190, 178), (180, 192, 203, 191), (181, 193, 192, 180), (182, 194, 193, 181), (183, 195, 194, 182), (184, 196, 195, 183), (185, 197, 196, 184), (186, 198, 197, 185), (187, 199, 198, 186), (188, 200, 199, 187), (189, 201, 200, 188), (190, 202, 201, 189), (191, 203, 202, 190), (192, 204, 215, 203), (193, 205, 204, 192), (194, 206, 205, 193), (195, 207, 206, 194), (196, 208, 207, 195), (197, 209, 208, 196), (198, 210, 209, 197), (199, 211, 210, 198), (200, 212, 211, 199), (201, 213, 212, 200), (202, 214, 213, 201), (203, 215, 214, 202), (204, 216, 227, 215), (205, 217, 216, 204), (206, 218, 217, 205), (207, 219, 218, 206), (208, 220, 219, 207), (209, 221, 220, 208), (210, 222, 221, 209), (211, 223, 222, 210), (212, 224, 223, 211), (213, 225, 224, 212), (214, 226, 225, 213), (215, 227, 226, 214), (216, 228, 239, 227), (217, 229, 228, 216), (218, 230, 229, 217), (219, 231, 230, 218), (220, 232, 231, 219), (221, 233, 232, 220), (222, 234, 233, 221), (223, 235, 234, 222), (224, 236, 235, 223), (225, 237, 236, 224), (226, 238, 237, 225), (227, 239, 238, 226), (228, 240, 251, 239), (229, 241, 240, 228), (230, 242, 241, 229), (231, 243, 242, 230), (232, 244, 243, 231), (233, 245, 244, 232), (234, 246, 245, 233), (235, 247, 246, 234), (236, 248, 247, 235), (237, 249, 248, 236), (238, 250, 249, 237), (239, 251, 250, 238), (240, 252, 263, 251), (241, 253, 252, 240), (242, 254, 253, 241), (243, 255, 254, 242), (244, 256, 255, 243), (245, 257, 256, 244), (246, 258, 257, 245), (247, 259, 258, 246), (248, 260, 259, 247), (249, 261, 260, 248), (250, 262, 261, 249), (251, 263, 262, 250), (252, 264, 275, 263), (253, 265, 264, 252), (254, 266, 265, 253), (255, 267, 266, 254), (256, 268, 267, 255), (257, 269, 268, 256), (258, 270, 269, 257), (259, 271, 270, 258), (260, 272, 271, 259), (261, 273, 272, 260), (262, 274, 273, 261), (263, 275, 274, 262), (264, 276, 287, 275), (265, 277, 276, 264), (266, 278, 277, 265), (267, 279, 278, 266), (268, 280, 279, 267), (269, 281, 280, 268), (270, 282, 281, 269), (271, 283, 282, 270), (272, 284, 283, 271), (273, 285, 284, 272), (274, 286, 285, 273), (275, 287, 286, 274), (276, 288, 299, 287), (277, 289, 288, 276), (278, 290, 289, 277), (279, 291, 290, 278), (280, 292, 291, 279), (281, 293, 292, 280), (282, 294, 293, 281), (283, 295, 294, 282), (284, 296, 295, 283), (285, 297, 296, 284), (286, 298, 297, 285), (287, 299, 298, 286), (288, 300, 311, 299), (289, 301, 300, 288), (290, 302, 301, 289), (291, 303, 302, 290), (292, 304, 303, 291), (293, 305, 304, 292), (294, 306, 305, 293), (295, 307, 306, 294), (296, 308, 307, 295), (297, 309, 308, 296), (298, 310, 309, 297), (299, 311, 310, 298), (300, 312, 323, 311), (301, 313, 312, 300), (302, 314, 313, 301), (303, 315, 314, 302), (304, 316, 315, 303), (305, 317, 316, 304), (306, 318, 317, 305), (307, 319, 318, 306), (308, 320, 319, 307), (309, 321, 320, 308), (310, 322, 321, 309), (311, 323, 322, 310), (312, 324, 335, 323), (313, 325, 324, 312), (314, 326, 325, 313), (315, 327, 326, 314), (316, 328, 327, 315), (317, 329, 328, 316), (318, 330, 329, 317), (319, 331, 330, 318), (320, 332, 331, 319), (321, 333, 332, 320), (322, 334, 333, 321), (323, 335, 334, 322), (324, 336, 347, 335), (325, 337, 336, 324), (326, 338, 337, 325), (327, 339, 338, 326), (328, 340, 339, 327), (329, 341, 340, 328), (330, 342, 341, 329), (331, 343, 342, 330), (332, 344, 343, 331), (333, 345, 344, 332), (334, 346, 345, 333), (335, 347, 346, 334), (336, 348, 359, 347), (337, 349, 348, 336), (338, 350, 349, 337), (339, 351, 350, 338), (340, 352, 351, 339), (341, 353, 352, 340), (342, 354, 353, 341), (343, 355, 354, 342), (344, 356, 355, 343), (345, 357, 356, 344), (346, 358, 357, 345), (347, 359, 358, 346), (348, 360, 371, 359), (349, 361, 360, 348), (350, 362, 361, 349), (351, 363, 362, 350), (352, 364, 363, 351), (353, 365, 364, 352), (354, 366, 365, 353), (355, 367, 366, 354), (356, 368, 367, 355), (357, 369, 368, 356), (358, 370, 369, 357), (359, 371, 370, 358), (360, 372, 383, 371), (361, 373, 372, 360), (362, 374, 373, 361), (363, 375, 374, 362), (364, 376, 375, 363), (365, 377, 376, 364), (366, 378, 377, 365), (367, 379, 378, 366), (368, 380, 379, 367), (369, 381, 380, 368), (370, 382, 381, 369), (371, 383, 382, 370), (372, 384, 395, 383), (373, 385, 384, 372), (374, 386, 385, 373), (375, 387, 386, 374), (376, 388, 387, 375), (377, 389, 388, 376), (378, 390, 389, 377), (379, 391, 390, 378), (380, 392, 391, 379), (381, 393, 392, 380), (382, 394, 393, 381), (383, 395, 394, 382), (384, 396, 407, 395), (385, 397, 396, 384), (386, 398, 397, 385), (387, 399, 398, 386), (388, 400, 399, 387), (389, 401, 400, 388), (390, 402, 401, 389), (391, 403, 402, 390), (392, 404, 403, 391), (393, 405, 404, 392), (394, 406, 405, 393), (395, 407, 406, 394), (396, 408, 419, 407), (397, 409, 408, 396), (398, 410, 409, 397), (399, 411, 410, 398), (400, 412, 411, 399), (401, 413, 412, 400), (402, 414, 413, 401), (403, 415, 414, 402), (404, 416, 415, 403), (405, 417, 416, 404), (406, 418, 417, 405), (407, 419, 418, 406), (408, 420, 431, 419), (409, 421, 420, 408), (410, 422, 421, 409), (411, 423, 422, 410), (412, 424, 423, 411), (413, 425, 424, 412), (414, 426, 425, 413), (415, 427, 426, 414), (416, 428, 427, 415), (417, 429, 428, 416), (418, 430, 429, 417), (419, 431, 430, 418), (420, 432, 443, 431), (421, 433, 432, 420), (422, 434, 433, 421), (423, 435, 434, 422), (424, 436, 435, 423), (425, 437, 436, 424), (426, 438, 437, 425), (427, 439, 438, 426), (428, 440, 439, 427), (429, 441, 440, 428), (430, 442, 441, 429), (431, 443, 442, 430), (432, 444, 455, 443), (433, 445, 444, 432), (434, 446, 445, 433), (435, 447, 446, 434), (436, 448, 447, 435), (437, 449, 448, 436), (438, 450, 449, 437), (439, 451, 450, 438), (440, 452, 451, 439), (441, 453, 452, 440), (442, 454, 453, 441), (443, 455, 454, 442), (444, 456, 467, 455), (445, 457, 456, 444), (446, 458, 457, 445), (447, 459, 458, 446), (448, 460, 459, 447), (449, 461, 460, 448), (450, 462, 461, 449), (451, 463, 462, 450), (452, 464, 463, 451), (453, 465, 464, 452), (454, 466, 465, 453), (455, 467, 466, 454), (456, 468, 479, 467), (457, 469, 468, 456), (458, 470, 469, 457), (459, 471, 470, 458), (460, 472, 471, 459), (461, 473, 472, 460), (462, 474, 473, 461), (463, 475, 474, 462), (464, 476, 475, 463), (465, 477, 476, 464), (466, 478, 477, 465), (467, 479, 478, 466), (468, 480, 491, 479), (469, 481, 480, 468), (470, 482, 481, 469), (471, 483, 482, 470), (472, 484, 483, 471), (473, 485, 484, 472), (474, 486, 485, 473), (475, 487, 486, 474), (476, 488, 487, 475), (477, 489, 488, 476), (478, 490, 489, 477), (479, 491, 490, 478), (480, 492, 503, 491), (481, 493, 492, 480), (482, 494, 493, 481), (483, 495, 494, 482), (484, 496, 495, 483), (485, 497, 496, 484), (486, 498, 497, 485), (487, 499, 498, 486), (488, 500, 499, 487), (489, 501, 500, 488), (490, 502, 501, 489), (491, 503, 502, 490), (492, 504, 515, 503), (493, 505, 504, 492), (494, 506, 505, 493), (495, 507, 506, 494), (496, 508, 507, 495), (497, 509, 508, 496), (498, 510, 509, 497), (499, 511, 510, 498), (500, 512, 511, 499), (501, 513, 512, 500), (502, 514, 513, 501), (503, 515, 514, 502), (504, 516, 527, 515), (505, 517, 516, 504), (506, 518, 517, 505), (507, 519, 518, 506), (508, 520, 519, 507), (509, 521, 520, 508), (510, 522, 521, 509), (511, 523, 522, 510), (512, 524, 523, 511), (513, 525, 524, 512), (514, 526, 525, 513), (515, 527, 526, 514), (516, 528, 539, 527), (517, 529, 528, 516), (518, 530, 529, 517), (519, 531, 530, 518), (520, 532, 531, 519), (521, 533, 532, 520), (522, 534, 533, 521), (523, 535, 534, 522), (524, 536, 535, 523), (525, 537, 536, 524), (526, 538, 537, 525), (527, 539, 538, 526), (528, 540, 551, 539), (529, 541, 540, 528), (530, 542, 541, 529), (531, 543, 542, 530), (532, 544, 543, 531), (533, 545, 544, 532), (534, 546, 545, 533), (535, 547, 546, 534), (536, 548, 547, 535), (537, 549, 548, 536), (538, 550, 549, 537), (539, 551, 550, 538), (540, 552, 563, 551), (541, 553, 552, 540), (542, 554, 553, 541), (543, 555, 554, 542), (544, 556, 555, 543), (545, 557, 556, 544), (546, 558, 557, 545), (547, 559, 558, 546), (548, 560, 559, 547), (549, 561, 560, 548), (550, 562, 561, 549), (551, 563, 562, 550), (552, 564, 575, 563), (553, 565, 564, 552), (554, 566, 565, 553), (555, 567, 566, 554), (556, 568, 567, 555), (557, 569, 568, 556), (558, 570, 569, 557), (559, 571, 570, 558), (560, 572, 571, 559), (561, 573, 572, 560), (562, 574, 573, 561), (563, 575, 574, 562)])
_uv = me_nurbspath_001.uv_layers.new(name='UVMap')
_uv.uv.foreach_set('vector', [0.0, 1.0, 0.02128, 1.0, 0.02128, 0.9167, 0.0, 0.9167, 0.0, 0.08333, 0.02128, 0.08333, 0.02128, 0.0, 0.0, 0.0, 0.0, 0.1667, 0.02128, 0.1667, 0.02128, 0.08333, 0.0, 0.08333, 0.0, 0.25, 0.02128, 0.25, 0.02128, 0.1667, 0.0, 0.1667, 0.0, 0.3333, 0.02128, 0.3333, 0.02128, 0.25, 0.0, 0.25, 0.0, 0.4167, 0.02128, 0.4167, 0.02128, 0.3333, 0.0, 0.3333, 0.0, 0.5, 0.02128, 0.5, 0.02128, 0.4167, 0.0, 0.4167, 0.0, 0.5833, 0.02128, 0.5833, 0.02128, 0.5, 0.0, 0.5, 0.0, 0.6667, 0.02128, 0.6667, 0.02128, 0.5833, 0.0, 0.5833, 0.0, 0.75, 0.02128, 0.75, 0.02128, 0.6667, 0.0, 0.6667, 0.0, 0.8333, 0.02128, 0.8333, 0.02128, 0.75, 0.0, 0.75, 0.0, 0.9167, 0.02128, 0.9167, 0.02128, 0.8333, 0.0, 0.8333, 0.02128, 1.0, 0.04255, 1.0, 0.04255, 0.9167, 0.02128, 0.9167, 0.02128, 0.08333, 0.04255, 0.08333, 0.04255, 0.0, 0.02128, 0.0, 0.02128, 0.1667, 0.04255, 0.1667, 0.04255, 0.08333, 0.02128, 0.08333, 0.02128, 0.25, 0.04255, 0.25, 0.04255, 0.1667, 0.02128, 0.1667, 0.02128, 0.3333, 0.04255, 0.3333, 0.04255, 0.25, 0.02128, 0.25, 0.02128, 0.4167, 0.04255, 0.4167, 0.04255, 0.3333, 0.02128, 0.3333, 0.02128, 0.5, 0.04255, 0.5, 0.04255, 0.4167, 0.02128, 0.4167, 0.02128, 0.5833, 0.04255, 0.5833, 0.04255, 0.5, 0.02128, 0.5, 0.02128, 0.6667, 0.04255, 0.6667, 0.04255, 0.5833, 0.02128, 0.5833, 0.02128, 0.75, 0.04255, 0.75, 0.04255, 0.6667, 0.02128, 0.6667, 0.02128, 0.8333, 0.04255, 0.8333, 0.04255, 0.75, 0.02128, 0.75, 0.02128, 0.9167, 0.04255, 0.9167, 0.04255, 0.8333, 0.02128, 0.8333, 0.04255, 1.0, 0.06383, 1.0, 0.06383, 0.9167, 0.04255, 0.9167, 0.04255, 0.08333, 0.06383, 0.08333, 0.06383, 0.0, 0.04255, 0.0, 0.04255, 0.1667, 0.06383, 0.1667, 0.06383, 0.08333, 0.04255, 0.08333, 0.04255, 0.25, 0.06383, 0.25, 0.06383, 0.1667, 0.04255, 0.1667, 0.04255, 0.3333, 0.06383, 0.3333, 0.06383, 0.25, 0.04255, 0.25, 0.04255, 0.4167, 0.06383, 0.4167, 0.06383, 0.3333, 0.04255, 0.3333, 0.04255, 0.5, 0.06383, 0.5, 0.06383, 0.4167, 0.04255, 0.4167, 0.04255, 0.5833, 0.06383, 0.5833, 0.06383, 0.5, 0.04255, 0.5, 0.04255, 0.6667, 0.06383, 0.6667, 0.06383, 0.5833, 0.04255, 0.5833, 0.04255, 0.75, 0.06383, 0.75, 0.06383, 0.6667, 0.04255, 0.6667, 0.04255, 0.8333, 0.06383, 0.8333, 0.06383, 0.75, 0.04255, 0.75, 0.04255, 0.9167, 0.06383, 0.9167, 0.06383, 0.8333, 0.04255, 0.8333, 0.06383, 1.0, 0.08511, 1.0, 0.08511, 0.9167, 0.06383, 0.9167, 0.06383, 0.08333, 0.08511, 0.08333, 0.08511, 0.0, 0.06383, 0.0, 0.06383, 0.1667, 0.08511, 0.1667, 0.08511, 0.08333, 0.06383, 0.08333, 0.06383, 0.25, 0.08511, 0.25, 0.08511, 0.1667, 0.06383, 0.1667, 0.06383, 0.3333, 0.08511, 0.3333, 0.08511, 0.25, 0.06383, 0.25, 0.06383, 0.4167, 0.08511, 0.4167, 0.08511, 0.3333, 0.06383, 0.3333, 0.06383, 0.5, 0.08511, 0.5, 0.08511, 0.4167, 0.06383, 0.4167, 0.06383, 0.5833, 0.08511, 0.5833, 0.08511, 0.5, 0.06383, 0.5, 0.06383, 0.6667, 0.08511, 0.6667, 0.08511, 0.5833, 0.06383, 0.5833, 0.06383, 0.75, 0.08511, 0.75, 0.08511, 0.6667, 0.06383, 0.6667, 0.06383, 0.8333, 0.08511, 0.8333, 0.08511, 0.75, 0.06383, 0.75, 0.06383, 0.9167, 0.08511, 0.9167, 0.08511, 0.8333, 0.06383, 0.8333, 0.08511, 1.0, 0.1064, 1.0, 0.1064, 0.9167, 0.08511, 0.9167, 0.08511, 0.08333, 0.1064, 0.08333, 0.1064, 0.0, 0.08511, 0.0, 0.08511, 0.1667, 0.1064, 0.1667, 0.1064, 0.08333, 0.08511, 0.08333, 0.08511, 0.25, 0.1064, 0.25, 0.1064, 0.1667, 0.08511, 0.1667, 0.08511, 0.3333, 0.1064, 0.3333, 0.1064, 0.25, 0.08511, 0.25, 0.08511, 0.4167, 0.1064, 0.4167, 0.1064, 0.3333, 0.08511, 0.3333, 0.08511, 0.5, 0.1064, 0.5, 0.1064, 0.4167, 0.08511, 0.4167, 0.08511, 0.5833, 0.1064, 0.5833, 0.1064, 0.5, 0.08511, 0.5, 0.08511, 0.6667, 0.1064, 0.6667, 0.1064, 0.5833, 0.08511, 0.5833, 0.08511, 0.75, 0.1064, 0.75, 0.1064, 0.6667, 0.08511, 0.6667, 0.08511, 0.8333, 0.1064, 0.8333, 0.1064, 0.75, 0.08511, 0.75, 0.08511, 0.9167, 0.1064, 0.9167, 0.1064, 0.8333, 0.08511, 0.8333, 0.1064, 1.0, 0.1277, 1.0, 0.1277, 0.9167, 0.1064, 0.9167, 0.1064, 0.08333, 0.1277, 0.08333, 0.1277, 0.0, 0.1064, 0.0, 0.1064, 0.1667, 0.1277, 0.1667, 0.1277, 0.08333, 0.1064, 0.08333, 0.1064, 0.25, 0.1277, 0.25, 0.1277, 0.1667, 0.1064, 0.1667, 0.1064, 0.3333, 0.1277, 0.3333, 0.1277, 0.25, 0.1064, 0.25, 0.1064, 0.4167, 0.1277, 0.4167, 0.1277, 0.3333, 0.1064, 0.3333, 0.1064, 0.5, 0.1277, 0.5, 0.1277, 0.4167, 0.1064, 0.4167, 0.1064, 0.5833, 0.1277, 0.5833, 0.1277, 0.5, 0.1064, 0.5, 0.1064, 0.6667, 0.1277, 0.6667, 0.1277, 0.5833, 0.1064, 0.5833, 0.1064, 0.75, 0.1277, 0.75, 0.1277, 0.6667, 0.1064, 0.6667, 0.1064, 0.8333, 0.1277, 0.8333, 0.1277, 0.75, 0.1064, 0.75, 0.1064, 0.9167, 0.1277, 0.9167, 0.1277, 0.8333, 0.1064, 0.8333, 0.1277, 1.0, 0.1489, 1.0, 0.1489, 0.9167, 0.1277, 0.9167, 0.1277, 0.08333, 0.1489, 0.08333, 0.1489, 0.0, 0.1277, 0.0, 0.1277, 0.1667, 0.1489, 0.1667, 0.1489, 0.08333, 0.1277, 0.08333, 0.1277, 0.25, 0.1489, 0.25, 0.1489, 0.1667, 0.1277, 0.1667, 0.1277, 0.3333, 0.1489, 0.3333, 0.1489, 0.25, 0.1277, 0.25, 0.1277, 0.4167, 0.1489, 0.4167, 0.1489, 0.3333, 0.1277, 0.3333, 0.1277, 0.5, 0.1489, 0.5, 0.1489, 0.4167, 0.1277, 0.4167, 0.1277, 0.5833, 0.1489, 0.5833, 0.1489, 0.5, 0.1277, 0.5, 0.1277, 0.6667, 0.1489, 0.6667, 0.1489, 0.5833, 0.1277, 0.5833, 0.1277, 0.75, 0.1489, 0.75, 0.1489, 0.6667, 0.1277, 0.6667, 0.1277, 0.8333, 0.1489, 0.8333, 0.1489, 0.75, 0.1277, 0.75, 0.1277, 0.9167, 0.1489, 0.9167, 0.1489, 0.8333, 0.1277, 0.8333, 0.1489, 1.0, 0.1702, 1.0, 0.1702, 0.9167, 0.1489, 0.9167, 0.1489, 0.08333, 0.1702, 0.08333, 0.1702, 0.0, 0.1489, 0.0, 0.1489, 0.1667, 0.1702, 0.1667, 0.1702, 0.08333, 0.1489, 0.08333, 0.1489, 0.25, 0.1702, 0.25, 0.1702, 0.1667, 0.1489, 0.1667, 0.1489, 0.3333, 0.1702, 0.3333, 0.1702, 0.25, 0.1489, 0.25, 0.1489, 0.4167, 0.1702, 0.4167, 0.1702, 0.3333, 0.1489, 0.3333, 0.1489, 0.5, 0.1702, 0.5, 0.1702, 0.4167, 0.1489, 0.4167, 0.1489, 0.5833, 0.1702, 0.5833, 0.1702, 0.5, 0.1489, 0.5, 0.1489, 0.6667, 0.1702, 0.6667, 0.1702, 0.5833, 0.1489, 0.5833, 0.1489, 0.75, 0.1702, 0.75, 0.1702, 0.6667, 0.1489, 0.6667, 0.1489, 0.8333, 0.1702, 0.8333, 0.1702, 0.75, 0.1489, 0.75, 0.1489, 0.9167, 0.1702, 0.9167, 0.1702, 0.8333, 0.1489, 0.8333, 0.1702, 1.0, 0.1915, 1.0, 0.1915, 0.9167, 0.1702, 0.9167, 0.1702, 0.08333, 0.1915, 0.08333, 0.1915, 0.0, 0.1702, 0.0, 0.1702, 0.1667, 0.1915, 0.1667, 0.1915, 0.08333, 0.1702, 0.08333, 0.1702, 0.25, 0.1915, 0.25, 0.1915, 0.1667, 0.1702, 0.1667, 0.1702, 0.3333, 0.1915, 0.3333, 0.1915, 0.25, 0.1702, 0.25, 0.1702, 0.4167, 0.1915, 0.4167, 0.1915, 0.3333, 0.1702, 0.3333, 0.1702, 0.5, 0.1915, 0.5, 0.1915, 0.4167, 0.1702, 0.4167, 0.1702, 0.5833, 0.1915, 0.5833, 0.1915, 0.5, 0.1702, 0.5, 0.1702, 0.6667, 0.1915, 0.6667, 0.1915, 0.5833, 0.1702, 0.5833, 0.1702, 0.75, 0.1915, 0.75, 0.1915, 0.6667, 0.1702, 0.6667, 0.1702, 0.8333, 0.1915, 0.8333, 0.1915, 0.75, 0.1702, 0.75, 0.1702, 0.9167, 0.1915, 0.9167, 0.1915, 0.8333, 0.1702, 0.8333, 0.1915, 1.0, 0.2128, 1.0, 0.2128, 0.9167, 0.1915, 0.9167, 0.1915, 0.08333, 0.2128, 0.08333, 0.2128, 0.0, 0.1915, 0.0, 0.1915, 0.1667, 0.2128, 0.1667, 0.2128, 0.08333, 0.1915, 0.08333, 0.1915, 0.25, 0.2128, 0.25, 0.2128, 0.1667, 0.1915, 0.1667, 0.1915, 0.3333, 0.2128, 0.3333, 0.2128, 0.25, 0.1915, 0.25, 0.1915, 0.4167, 0.2128, 0.4167, 0.2128, 0.3333, 0.1915, 0.3333, 0.1915, 0.5, 0.2128, 0.5, 0.2128, 0.4167, 0.1915, 0.4167, 0.1915, 0.5833, 0.2128, 0.5833, 0.2128, 0.5, 0.1915, 0.5, 0.1915, 0.6667, 0.2128, 0.6667, 0.2128, 0.5833, 0.1915, 0.5833, 0.1915, 0.75, 0.2128, 0.75, 0.2128, 0.6667, 0.1915, 0.6667, 0.1915, 0.8333, 0.2128, 0.8333, 0.2128, 0.75, 0.1915, 0.75, 0.1915, 0.9167, 0.2128, 0.9167, 0.2128, 0.8333, 0.1915, 0.8333, 0.2128, 1.0, 0.234, 1.0, 0.234, 0.9167, 0.2128, 0.9167, 0.2128, 0.08333, 0.234, 0.08333, 0.234, 0.0, 0.2128, 0.0, 0.2128, 0.1667, 0.234, 0.1667, 0.234, 0.08333, 0.2128, 0.08333, 0.2128, 0.25, 0.234, 0.25, 0.234, 0.1667, 0.2128, 0.1667, 0.2128, 0.3333, 0.234, 0.3333, 0.234, 0.25, 0.2128, 0.25, 0.2128, 0.4167, 0.234, 0.4167, 0.234, 0.3333, 0.2128, 0.3333, 0.2128, 0.5, 0.234, 0.5, 0.234, 0.4167, 0.2128, 0.4167, 0.2128, 0.5833, 0.234, 0.5833, 0.234, 0.5, 0.2128, 0.5, 0.2128, 0.6667, 0.234, 0.6667, 0.234, 0.5833, 0.2128, 0.5833, 0.2128, 0.75, 0.234, 0.75, 0.234, 0.6667, 0.2128, 0.6667, 0.2128, 0.8333, 0.234, 0.8333, 0.234, 0.75, 0.2128, 0.75, 0.2128, 0.9167, 0.234, 0.9167, 0.234, 0.8333, 0.2128, 0.8333, 0.234, 1.0, 0.2553, 1.0, 0.2553, 0.9167, 0.234, 0.9167, 0.234, 0.08333, 0.2553, 0.08333, 0.2553, 0.0, 0.234, 0.0, 0.234, 0.1667, 0.2553, 0.1667, 0.2553, 0.08333, 0.234, 0.08333, 0.234, 0.25, 0.2553, 0.25, 0.2553, 0.1667, 0.234, 0.1667, 0.234, 0.3333, 0.2553, 0.3333, 0.2553, 0.25, 0.234, 0.25, 0.234, 0.4167, 0.2553, 0.4167, 0.2553, 0.3333, 0.234, 0.3333, 0.234, 0.5, 0.2553, 0.5, 0.2553, 0.4167, 0.234, 0.4167, 0.234, 0.5833, 0.2553, 0.5833, 0.2553, 0.5, 0.234, 0.5, 0.234, 0.6667, 0.2553, 0.6667, 0.2553, 0.5833, 0.234, 0.5833, 0.234, 0.75, 0.2553, 0.75, 0.2553, 0.6667, 0.234, 0.6667, 0.234, 0.8333, 0.2553, 0.8333, 0.2553, 0.75, 0.234, 0.75, 0.234, 0.9167, 0.2553, 0.9167, 0.2553, 0.8333, 0.234, 0.8333, 0.2553, 1.0, 0.2766, 1.0, 0.2766, 0.9167, 0.2553, 0.9167, 0.2553, 0.08333, 0.2766, 0.08333, 0.2766, 0.0, 0.2553, 0.0, 0.2553, 0.1667, 0.2766, 0.1667, 0.2766, 0.08333, 0.2553, 0.08333, 0.2553, 0.25, 0.2766, 0.25, 0.2766, 0.1667, 0.2553, 0.1667, 0.2553, 0.3333, 0.2766, 0.3333, 0.2766, 0.25, 0.2553, 0.25, 0.2553, 0.4167, 0.2766, 0.4167, 0.2766, 0.3333, 0.2553, 0.3333, 0.2553, 0.5, 0.2766, 0.5, 0.2766, 0.4167, 0.2553, 0.4167, 0.2553, 0.5833, 0.2766, 0.5833, 0.2766, 0.5, 0.2553, 0.5, 0.2553, 0.6667, 0.2766, 0.6667, 0.2766, 0.5833, 0.2553, 0.5833, 0.2553, 0.75, 0.2766, 0.75, 0.2766, 0.6667, 0.2553, 0.6667, 0.2553, 0.8333, 0.2766, 0.8333, 0.2766, 0.75, 0.2553, 0.75, 0.2553, 0.9167, 0.2766, 0.9167, 0.2766, 0.8333, 0.2553, 0.8333, 0.2766, 1.0, 0.2979, 1.0, 0.2979, 0.9167, 0.2766, 0.9167, 0.2766, 0.08333, 0.2979, 0.08333, 0.2979, 0.0, 0.2766, 0.0, 0.2766, 0.1667, 0.2979, 0.1667, 0.2979, 0.08333, 0.2766, 0.08333, 0.2766, 0.25, 0.2979, 0.25, 0.2979, 0.1667, 0.2766, 0.1667, 0.2766, 0.3333, 0.2979, 0.3333, 0.2979, 0.25, 0.2766, 0.25, 0.2766, 0.4167, 0.2979, 0.4167, 0.2979, 0.3333, 0.2766, 0.3333, 0.2766, 0.5, 0.2979, 0.5, 0.2979, 0.4167, 0.2766, 0.4167, 0.2766, 0.5833, 0.2979, 0.5833, 0.2979, 0.5, 0.2766, 0.5, 0.2766, 0.6667, 0.2979, 0.6667, 0.2979, 0.5833, 0.2766, 0.5833, 0.2766, 0.75, 0.2979, 0.75, 0.2979, 0.6667, 0.2766, 0.6667, 0.2766, 0.8333, 0.2979, 0.8333, 0.2979, 0.75, 0.2766, 0.75, 0.2766, 0.9167, 0.2979, 0.9167, 0.2979, 0.8333, 0.2766, 0.8333, 0.2979, 1.0, 0.3191, 1.0, 0.3191, 0.9167, 0.2979, 0.9167, 0.2979, 0.08333, 0.3191, 0.08333, 0.3191, 0.0, 0.2979, 0.0, 0.2979, 0.1667, 0.3191, 0.1667, 0.3191, 0.08333, 0.2979, 0.08333, 0.2979, 0.25, 0.3191, 0.25, 0.3191, 0.1667, 0.2979, 0.1667, 0.2979, 0.3333, 0.3191, 0.3333, 0.3191, 0.25, 0.2979, 0.25, 0.2979, 0.4167, 0.3191, 0.4167, 0.3191, 0.3333, 0.2979, 0.3333, 0.2979, 0.5, 0.3191, 0.5, 0.3191, 0.4167, 0.2979, 0.4167, 0.2979, 0.5833, 0.3191, 0.5833, 0.3191, 0.5, 0.2979, 0.5, 0.2979, 0.6667, 0.3191, 0.6667, 0.3191, 0.5833, 0.2979, 0.5833, 0.2979, 0.75, 0.3191, 0.75, 0.3191, 0.6667, 0.2979, 0.6667, 0.2979, 0.8333, 0.3191, 0.8333, 0.3191, 0.75, 0.2979, 0.75, 0.2979, 0.9167, 0.3191, 0.9167, 0.3191, 0.8333, 0.2979, 0.8333, 0.3191, 1.0, 0.3404, 1.0, 0.3404, 0.9167, 0.3191, 0.9167, 0.3191, 0.08333, 0.3404, 0.08333, 0.3404, 0.0, 0.3191, 0.0, 0.3191, 0.1667, 0.3404, 0.1667, 0.3404, 0.08333, 0.3191, 0.08333, 0.3191, 0.25, 0.3404, 0.25, 0.3404, 0.1667, 0.3191, 0.1667, 0.3191, 0.3333, 0.3404, 0.3333, 0.3404, 0.25, 0.3191, 0.25, 0.3191, 0.4167, 0.3404, 0.4167, 0.3404, 0.3333, 0.3191, 0.3333, 0.3191, 0.5, 0.3404, 0.5, 0.3404, 0.4167, 0.3191, 0.4167, 0.3191, 0.5833, 0.3404, 0.5833, 0.3404, 0.5, 0.3191, 0.5, 0.3191, 0.6667, 0.3404, 0.6667, 0.3404, 0.5833, 0.3191, 0.5833, 0.3191, 0.75, 0.3404, 0.75, 0.3404, 0.6667, 0.3191, 0.6667, 0.3191, 0.8333, 0.3404, 0.8333, 0.3404, 0.75, 0.3191, 0.75, 0.3191, 0.9167, 0.3404, 0.9167, 0.3404, 0.8333, 0.3191, 0.8333, 0.3404, 1.0, 0.3617, 1.0, 0.3617, 0.9167, 0.3404, 0.9167, 0.3404, 0.08333, 0.3617, 0.08333, 0.3617, 0.0, 0.3404, 0.0, 0.3404, 0.1667, 0.3617, 0.1667, 0.3617, 0.08333, 0.3404, 0.08333, 0.3404, 0.25, 0.3617, 0.25, 0.3617, 0.1667, 0.3404, 0.1667, 0.3404, 0.3333, 0.3617, 0.3333, 0.3617, 0.25, 0.3404, 0.25, 0.3404, 0.4167, 0.3617, 0.4167, 0.3617, 0.3333, 0.3404, 0.3333, 0.3404, 0.5, 0.3617, 0.5, 0.3617, 0.4167, 0.3404, 0.4167, 0.3404, 0.5833, 0.3617, 0.5833, 0.3617, 0.5, 0.3404, 0.5, 0.3404, 0.6667, 0.3617, 0.6667, 0.3617, 0.5833, 0.3404, 0.5833, 0.3404, 0.75, 0.3617, 0.75, 0.3617, 0.6667, 0.3404, 0.6667, 0.3404, 0.8333, 0.3617, 0.8333, 0.3617, 0.75, 0.3404, 0.75, 0.3404, 0.9167, 0.3617, 0.9167, 0.3617, 0.8333, 0.3404, 0.8333, 0.3617, 1.0, 0.383, 1.0, 0.383, 0.9167, 0.3617, 0.9167, 0.3617, 0.08333, 0.383, 0.08333, 0.383, 0.0, 0.3617, 0.0, 0.3617, 0.1667, 0.383, 0.1667, 0.383, 0.08333, 0.3617, 0.08333, 0.3617, 0.25, 0.383, 0.25, 0.383, 0.1667, 0.3617, 0.1667, 0.3617, 0.3333, 0.383, 0.3333, 0.383, 0.25, 0.3617, 0.25, 0.3617, 0.4167, 0.383, 0.4167, 0.383, 0.3333, 0.3617, 0.3333, 0.3617, 0.5, 0.383, 0.5, 0.383, 0.4167, 0.3617, 0.4167, 0.3617, 0.5833, 0.383, 0.5833, 0.383, 0.5, 0.3617, 0.5, 0.3617, 0.6667, 0.383, 0.6667, 0.383, 0.5833, 0.3617, 0.5833, 0.3617, 0.75, 0.383, 0.75, 0.383, 0.6667, 0.3617, 0.6667, 0.3617, 0.8333, 0.383, 0.8333, 0.383, 0.75, 0.3617, 0.75, 0.3617, 0.9167, 0.383, 0.9167, 0.383, 0.8333, 0.3617, 0.8333, 0.383, 1.0, 0.4043, 1.0, 0.4043, 0.9167, 0.383, 0.9167, 0.383, 0.08333, 0.4043, 0.08333, 0.4043, 0.0, 0.383, 0.0, 0.383, 0.1667, 0.4043, 0.1667, 0.4043, 0.08333, 0.383, 0.08333, 0.383, 0.25, 0.4043, 0.25, 0.4043, 0.1667, 0.383, 0.1667, 0.383, 0.3333, 0.4043, 0.3333, 0.4043, 0.25, 0.383, 0.25, 0.383, 0.4167, 0.4043, 0.4167, 0.4043, 0.3333, 0.383, 0.3333, 0.383, 0.5, 0.4043, 0.5, 0.4043, 0.4167, 0.383, 0.4167, 0.383, 0.5833, 0.4043, 0.5833, 0.4043, 0.5, 0.383, 0.5, 0.383, 0.6667, 0.4043, 0.6667, 0.4043, 0.5833, 0.383, 0.5833, 0.383, 0.75, 0.4043, 0.75, 0.4043, 0.6667, 0.383, 0.6667, 0.383, 0.8333, 0.4043, 0.8333, 0.4043, 0.75, 0.383, 0.75, 0.383, 0.9167, 0.4043, 0.9167, 0.4043, 0.8333, 0.383, 0.8333, 0.4043, 1.0, 0.4255, 1.0, 0.4255, 0.9167, 0.4043, 0.9167, 0.4043, 0.08333, 0.4255, 0.08333, 0.4255, 0.0, 0.4043, 0.0, 0.4043, 0.1667, 0.4255, 0.1667, 0.4255, 0.08333, 0.4043, 0.08333, 0.4043, 0.25, 0.4255, 0.25, 0.4255, 0.1667, 0.4043, 0.1667, 0.4043, 0.3333, 0.4255, 0.3333, 0.4255, 0.25, 0.4043, 0.25, 0.4043, 0.4167, 0.4255, 0.4167, 0.4255, 0.3333, 0.4043, 0.3333, 0.4043, 0.5, 0.4255, 0.5, 0.4255, 0.4167, 0.4043, 0.4167, 0.4043, 0.5833, 0.4255, 0.5833, 0.4255, 0.5, 0.4043, 0.5, 0.4043, 0.6667, 0.4255, 0.6667, 0.4255, 0.5833, 0.4043, 0.5833, 0.4043, 0.75, 0.4255, 0.75, 0.4255, 0.6667, 0.4043, 0.6667, 0.4043, 0.8333, 0.4255, 0.8333, 0.4255, 0.75, 0.4043, 0.75, 0.4043, 0.9167, 0.4255, 0.9167, 0.4255, 0.8333, 0.4043, 0.8333, 0.4255, 1.0, 0.4468, 1.0, 0.4468, 0.9167, 0.4255, 0.9167, 0.4255, 0.08333, 0.4468, 0.08333, 0.4468, 0.0, 0.4255, 0.0, 0.4255, 0.1667, 0.4468, 0.1667, 0.4468, 0.08333, 0.4255, 0.08333, 0.4255, 0.25, 0.4468, 0.25, 0.4468, 0.1667, 0.4255, 0.1667, 0.4255, 0.3333, 0.4468, 0.3333, 0.4468, 0.25, 0.4255, 0.25, 0.4255, 0.4167, 0.4468, 0.4167, 0.4468, 0.3333, 0.4255, 0.3333, 0.4255, 0.5, 0.4468, 0.5, 0.4468, 0.4167, 0.4255, 0.4167, 0.4255, 0.5833, 0.4468, 0.5833, 0.4468, 0.5, 0.4255, 0.5, 0.4255, 0.6667, 0.4468, 0.6667, 0.4468, 0.5833, 0.4255, 0.5833, 0.4255, 0.75, 0.4468, 0.75, 0.4468, 0.6667, 0.4255, 0.6667, 0.4255, 0.8333, 0.4468, 0.8333, 0.4468, 0.75, 0.4255, 0.75, 0.4255, 0.9167, 0.4468, 0.9167, 0.4468, 0.8333, 0.4255, 0.8333, 0.4468, 1.0, 0.4681, 1.0, 0.4681, 0.9167, 0.4468, 0.9167, 0.4468, 0.08333, 0.4681, 0.08333, 0.4681, 0.0, 0.4468, 0.0, 0.4468, 0.1667, 0.4681, 0.1667, 0.4681, 0.08333, 0.4468, 0.08333, 0.4468, 0.25, 0.4681, 0.25, 0.4681, 0.1667, 0.4468, 0.1667, 0.4468, 0.3333, 0.4681, 0.3333, 0.4681, 0.25, 0.4468, 0.25, 0.4468, 0.4167, 0.4681, 0.4167, 0.4681, 0.3333, 0.4468, 0.3333, 0.4468, 0.5, 0.4681, 0.5, 0.4681, 0.4167, 0.4468, 0.4167, 0.4468, 0.5833, 0.4681, 0.5833, 0.4681, 0.5, 0.4468, 0.5, 0.4468, 0.6667, 0.4681, 0.6667, 0.4681, 0.5833, 0.4468, 0.5833, 0.4468, 0.75, 0.4681, 0.75, 0.4681, 0.6667, 0.4468, 0.6667, 0.4468, 0.8333, 0.4681, 0.8333, 0.4681, 0.75, 0.4468, 0.75, 0.4468, 0.9167, 0.4681, 0.9167, 0.4681, 0.8333, 0.4468, 0.8333, 0.4681, 1.0, 0.4894, 1.0, 0.4894, 0.9167, 0.4681, 0.9167, 0.4681, 0.08333, 0.4894, 0.08333, 0.4894, 0.0, 0.4681, 0.0, 0.4681, 0.1667, 0.4894, 0.1667, 0.4894, 0.08333, 0.4681, 0.08333, 0.4681, 0.25, 0.4894, 0.25, 0.4894, 0.1667, 0.4681, 0.1667, 0.4681, 0.3333, 0.4894, 0.3333, 0.4894, 0.25, 0.4681, 0.25, 0.4681, 0.4167, 0.4894, 0.4167, 0.4894, 0.3333, 0.4681, 0.3333, 0.4681, 0.5, 0.4894, 0.5, 0.4894, 0.4167, 0.4681, 0.4167, 0.4681, 0.5833, 0.4894, 0.5833, 0.4894, 0.5, 0.4681, 0.5, 0.4681, 0.6667, 0.4894, 0.6667, 0.4894, 0.5833, 0.4681, 0.5833, 0.4681, 0.75, 0.4894, 0.75, 0.4894, 0.6667, 0.4681, 0.6667, 0.4681, 0.8333, 0.4894, 0.8333, 0.4894, 0.75, 0.4681, 0.75, 0.4681, 0.9167, 0.4894, 0.9167, 0.4894, 0.8333, 0.4681, 0.8333, 0.4894, 1.0, 0.5106, 1.0, 0.5106, 0.9167, 0.4894, 0.9167, 0.4894, 0.08333, 0.5106, 0.08333, 0.5106, 0.0, 0.4894, 0.0, 0.4894, 0.1667, 0.5106, 0.1667, 0.5106, 0.08333, 0.4894, 0.08333, 0.4894, 0.25, 0.5106, 0.25, 0.5106, 0.1667, 0.4894, 0.1667, 0.4894, 0.3333, 0.5106, 0.3333, 0.5106, 0.25, 0.4894, 0.25, 0.4894, 0.4167, 0.5106, 0.4167, 0.5106, 0.3333, 0.4894, 0.3333, 0.4894, 0.5, 0.5106, 0.5, 0.5106, 0.4167, 0.4894, 0.4167, 0.4894, 0.5833, 0.5106, 0.5833, 0.5106, 0.5, 0.4894, 0.5, 0.4894, 0.6667, 0.5106, 0.6667, 0.5106, 0.5833, 0.4894, 0.5833, 0.4894, 0.75, 0.5106, 0.75, 0.5106, 0.6667, 0.4894, 0.6667, 0.4894, 0.8333, 0.5106, 0.8333, 0.5106, 0.75, 0.4894, 0.75, 0.4894, 0.9167, 0.5106, 0.9167, 0.5106, 0.8333, 0.4894, 0.8333, 0.5106, 1.0, 0.5319, 1.0, 0.5319, 0.9167, 0.5106, 0.9167, 0.5106, 0.08333, 0.5319, 0.08333, 0.5319, 0.0, 0.5106, 0.0, 0.5106, 0.1667, 0.5319, 0.1667, 0.5319, 0.08333, 0.5106, 0.08333, 0.5106, 0.25, 0.5319, 0.25, 0.5319, 0.1667, 0.5106, 0.1667, 0.5106, 0.3333, 0.5319, 0.3333, 0.5319, 0.25, 0.5106, 0.25, 0.5106, 0.4167, 0.5319, 0.4167, 0.5319, 0.3333, 0.5106, 0.3333, 0.5106, 0.5, 0.5319, 0.5, 0.5319, 0.4167, 0.5106, 0.4167, 0.5106, 0.5833, 0.5319, 0.5833, 0.5319, 0.5, 0.5106, 0.5, 0.5106, 0.6667, 0.5319, 0.6667, 0.5319, 0.5833, 0.5106, 0.5833, 0.5106, 0.75, 0.5319, 0.75, 0.5319, 0.6667, 0.5106, 0.6667, 0.5106, 0.8333, 0.5319, 0.8333, 0.5319, 0.75, 0.5106, 0.75, 0.5106, 0.9167, 0.5319, 0.9167, 0.5319, 0.8333, 0.5106, 0.8333, 0.5319, 1.0, 0.5532, 1.0, 0.5532, 0.9167, 0.5319, 0.9167, 0.5319, 0.08333, 0.5532, 0.08333, 0.5532, 0.0, 0.5319, 0.0, 0.5319, 0.1667, 0.5532, 0.1667, 0.5532, 0.08333, 0.5319, 0.08333, 0.5319, 0.25, 0.5532, 0.25, 0.5532, 0.1667, 0.5319, 0.1667, 0.5319, 0.3333, 0.5532, 0.3333, 0.5532, 0.25, 0.5319, 0.25, 0.5319, 0.4167, 0.5532, 0.4167, 0.5532, 0.3333, 0.5319, 0.3333, 0.5319, 0.5, 0.5532, 0.5, 0.5532, 0.4167, 0.5319, 0.4167, 0.5319, 0.5833, 0.5532, 0.5833, 0.5532, 0.5, 0.5319, 0.5, 0.5319, 0.6667, 0.5532, 0.6667, 0.5532, 0.5833, 0.5319, 0.5833, 0.5319, 0.75, 0.5532, 0.75, 0.5532, 0.6667, 0.5319, 0.6667, 0.5319, 0.8333, 0.5532, 0.8333, 0.5532, 0.75, 0.5319, 0.75, 0.5319, 0.9167, 0.5532, 0.9167, 0.5532, 0.8333, 0.5319, 0.8333, 0.5532, 1.0, 0.5745, 1.0, 0.5745, 0.9167, 0.5532, 0.9167, 0.5532, 0.08333, 0.5745, 0.08333, 0.5745, 0.0, 0.5532, 0.0, 0.5532, 0.1667, 0.5745, 0.1667, 0.5745, 0.08333, 0.5532, 0.08333, 0.5532, 0.25, 0.5745, 0.25, 0.5745, 0.1667, 0.5532, 0.1667, 0.5532, 0.3333, 0.5745, 0.3333, 0.5745, 0.25, 0.5532, 0.25, 0.5532, 0.4167, 0.5745, 0.4167, 0.5745, 0.3333, 0.5532, 0.3333, 0.5532, 0.5, 0.5745, 0.5, 0.5745, 0.4167, 0.5532, 0.4167, 0.5532, 0.5833, 0.5745, 0.5833, 0.5745, 0.5, 0.5532, 0.5, 0.5532, 0.6667, 0.5745, 0.6667, 0.5745, 0.5833, 0.5532, 0.5833, 0.5532, 0.75, 0.5745, 0.75, 0.5745, 0.6667, 0.5532, 0.6667, 0.5532, 0.8333, 0.5745, 0.8333, 0.5745, 0.75, 0.5532, 0.75, 0.5532, 0.9167, 0.5745, 0.9167, 0.5745, 0.8333, 0.5532, 0.8333, 0.5745, 1.0, 0.5957, 1.0, 0.5957, 0.9167, 0.5745, 0.9167, 0.5745, 0.08333, 0.5957, 0.08333, 0.5957, 0.0, 0.5745, 0.0, 0.5745, 0.1667, 0.5957, 0.1667, 0.5957, 0.08333, 0.5745, 0.08333, 0.5745, 0.25, 0.5957, 0.25, 0.5957, 0.1667, 0.5745, 0.1667, 0.5745, 0.3333, 0.5957, 0.3333, 0.5957, 0.25, 0.5745, 0.25, 0.5745, 0.4167, 0.5957, 0.4167, 0.5957, 0.3333, 0.5745, 0.3333, 0.5745, 0.5, 0.5957, 0.5, 0.5957, 0.4167, 0.5745, 0.4167, 0.5745, 0.5833, 0.5957, 0.5833, 0.5957, 0.5, 0.5745, 0.5, 0.5745, 0.6667, 0.5957, 0.6667, 0.5957, 0.5833, 0.5745, 0.5833, 0.5745, 0.75, 0.5957, 0.75, 0.5957, 0.6667, 0.5745, 0.6667, 0.5745, 0.8333, 0.5957, 0.8333, 0.5957, 0.75, 0.5745, 0.75, 0.5745, 0.9167, 0.5957, 0.9167, 0.5957, 0.8333, 0.5745, 0.8333, 0.5957, 1.0, 0.617, 1.0, 0.617, 0.9167, 0.5957, 0.9167, 0.5957, 0.08333, 0.617, 0.08333, 0.617, 0.0, 0.5957, 0.0, 0.5957, 0.1667, 0.617, 0.1667, 0.617, 0.08333, 0.5957, 0.08333, 0.5957, 0.25, 0.617, 0.25, 0.617, 0.1667, 0.5957, 0.1667, 0.5957, 0.3333, 0.617, 0.3333, 0.617, 0.25, 0.5957, 0.25, 0.5957, 0.4167, 0.617, 0.4167, 0.617, 0.3333, 0.5957, 0.3333, 0.5957, 0.5, 0.617, 0.5, 0.617, 0.4167, 0.5957, 0.4167, 0.5957, 0.5833, 0.617, 0.5833, 0.617, 0.5, 0.5957, 0.5, 0.5957, 0.6667, 0.617, 0.6667, 0.617, 0.5833, 0.5957, 0.5833, 0.5957, 0.75, 0.617, 0.75, 0.617, 0.6667, 0.5957, 0.6667, 0.5957, 0.8333, 0.617, 0.8333, 0.617, 0.75, 0.5957, 0.75, 0.5957, 0.9167, 0.617, 0.9167, 0.617, 0.8333, 0.5957, 0.8333, 0.617, 1.0, 0.6383, 1.0, 0.6383, 0.9167, 0.617, 0.9167, 0.617, 0.08333, 0.6383, 0.08333, 0.6383, 0.0, 0.617, 0.0, 0.617, 0.1667, 0.6383, 0.1667, 0.6383, 0.08333, 0.617, 0.08333, 0.617, 0.25, 0.6383, 0.25, 0.6383, 0.1667, 0.617, 0.1667, 0.617, 0.3333, 0.6383, 0.3333, 0.6383, 0.25, 0.617, 0.25, 0.617, 0.4167, 0.6383, 0.4167, 0.6383, 0.3333, 0.617, 0.3333, 0.617, 0.5, 0.6383, 0.5, 0.6383, 0.4167, 0.617, 0.4167, 0.617, 0.5833, 0.6383, 0.5833, 0.6383, 0.5, 0.617, 0.5, 0.617, 0.6667, 0.6383, 0.6667, 0.6383, 0.5833, 0.617, 0.5833, 0.617, 0.75, 0.6383, 0.75, 0.6383, 0.6667, 0.617, 0.6667, 0.617, 0.8333, 0.6383, 0.8333, 0.6383, 0.75, 0.617, 0.75, 0.617, 0.9167, 0.6383, 0.9167, 0.6383, 0.8333, 0.617, 0.8333, 0.6383, 1.0, 0.6596, 1.0, 0.6596, 0.9167, 0.6383, 0.9167, 0.6383, 0.08333, 0.6596, 0.08333, 0.6596, 0.0, 0.6383, 0.0, 0.6383, 0.1667, 0.6596, 0.1667, 0.6596, 0.08333, 0.6383, 0.08333, 0.6383, 0.25, 0.6596, 0.25, 0.6596, 0.1667, 0.6383, 0.1667, 0.6383, 0.3333, 0.6596, 0.3333, 0.6596, 0.25, 0.6383, 0.25, 0.6383, 0.4167, 0.6596, 0.4167, 0.6596, 0.3333, 0.6383, 0.3333, 0.6383, 0.5, 0.6596, 0.5, 0.6596, 0.4167, 0.6383, 0.4167, 0.6383, 0.5833, 0.6596, 0.5833, 0.6596, 0.5, 0.6383, 0.5, 0.6383, 0.6667, 0.6596, 0.6667, 0.6596, 0.5833, 0.6383, 0.5833, 0.6383, 0.75, 0.6596, 0.75, 0.6596, 0.6667, 0.6383, 0.6667, 0.6383, 0.8333, 0.6596, 0.8333, 0.6596, 0.75, 0.6383, 0.75, 0.6383, 0.9167, 0.6596, 0.9167, 0.6596, 0.8333, 0.6383, 0.8333, 0.6596, 1.0, 0.6809, 1.0, 0.6809, 0.9167, 0.6596, 0.9167, 0.6596, 0.08333, 0.6809, 0.08333, 0.6809, 0.0, 0.6596, 0.0, 0.6596, 0.1667, 0.6809, 0.1667, 0.6809, 0.08333, 0.6596, 0.08333, 0.6596, 0.25, 0.6809, 0.25, 0.6809, 0.1667, 0.6596, 0.1667, 0.6596, 0.3333, 0.6809, 0.3333, 0.6809, 0.25, 0.6596, 0.25, 0.6596, 0.4167, 0.6809, 0.4167, 0.6809, 0.3333, 0.6596, 0.3333, 0.6596, 0.5, 0.6809, 0.5, 0.6809, 0.4167, 0.6596, 0.4167, 0.6596, 0.5833, 0.6809, 0.5833, 0.6809, 0.5, 0.6596, 0.5, 0.6596, 0.6667, 0.6809, 0.6667, 0.6809, 0.5833, 0.6596, 0.5833, 0.6596, 0.75, 0.6809, 0.75, 0.6809, 0.6667, 0.6596, 0.6667, 0.6596, 0.8333, 0.6809, 0.8333, 0.6809, 0.75, 0.6596, 0.75, 0.6596, 0.9167, 0.6809, 0.9167, 0.6809, 0.8333, 0.6596, 0.8333, 0.6809, 1.0, 0.7021, 1.0, 0.7021, 0.9167, 0.6809, 0.9167, 0.6809, 0.08333, 0.7021, 0.08333, 0.7021, 0.0, 0.6809, 0.0, 0.6809, 0.1667, 0.7021, 0.1667, 0.7021, 0.08333, 0.6809, 0.08333, 0.6809, 0.25, 0.7021, 0.25, 0.7021, 0.1667, 0.6809, 0.1667, 0.6809, 0.3333, 0.7021, 0.3333, 0.7021, 0.25, 0.6809, 0.25, 0.6809, 0.4167, 0.7021, 0.4167, 0.7021, 0.3333, 0.6809, 0.3333, 0.6809, 0.5, 0.7021, 0.5, 0.7021, 0.4167, 0.6809, 0.4167, 0.6809, 0.5833, 0.7021, 0.5833, 0.7021, 0.5, 0.6809, 0.5, 0.6809, 0.6667, 0.7021, 0.6667, 0.7021, 0.5833, 0.6809, 0.5833, 0.6809, 0.75, 0.7021, 0.75, 0.7021, 0.6667, 0.6809, 0.6667, 0.6809, 0.8333, 0.7021, 0.8333, 0.7021, 0.75, 0.6809, 0.75, 0.6809, 0.9167, 0.7021, 0.9167, 0.7021, 0.8333, 0.6809, 0.8333, 0.7021, 1.0, 0.7234, 1.0, 0.7234, 0.9167, 0.7021, 0.9167, 0.7021, 0.08333, 0.7234, 0.08333, 0.7234, 0.0, 0.7021, 0.0, 0.7021, 0.1667, 0.7234, 0.1667, 0.7234, 0.08333, 0.7021, 0.08333, 0.7021, 0.25, 0.7234, 0.25, 0.7234, 0.1667, 0.7021, 0.1667, 0.7021, 0.3333, 0.7234, 0.3333, 0.7234, 0.25, 0.7021, 0.25, 0.7021, 0.4167, 0.7234, 0.4167, 0.7234, 0.3333, 0.7021, 0.3333, 0.7021, 0.5, 0.7234, 0.5, 0.7234, 0.4167, 0.7021, 0.4167, 0.7021, 0.5833, 0.7234, 0.5833, 0.7234, 0.5, 0.7021, 0.5, 0.7021, 0.6667, 0.7234, 0.6667, 0.7234, 0.5833, 0.7021, 0.5833, 0.7021, 0.75, 0.7234, 0.75, 0.7234, 0.6667, 0.7021, 0.6667, 0.7021, 0.8333, 0.7234, 0.8333, 0.7234, 0.75, 0.7021, 0.75, 0.7021, 0.9167, 0.7234, 0.9167, 0.7234, 0.8333, 0.7021, 0.8333, 0.7234, 1.0, 0.7447, 1.0, 0.7447, 0.9167, 0.7234, 0.9167, 0.7234, 0.08333, 0.7447, 0.08333, 0.7447, 0.0, 0.7234, 0.0, 0.7234, 0.1667, 0.7447, 0.1667, 0.7447, 0.08333, 0.7234, 0.08333, 0.7234, 0.25, 0.7447, 0.25, 0.7447, 0.1667, 0.7234, 0.1667, 0.7234, 0.3333, 0.7447, 0.3333, 0.7447, 0.25, 0.7234, 0.25, 0.7234, 0.4167, 0.7447, 0.4167, 0.7447, 0.3333, 0.7234, 0.3333, 0.7234, 0.5, 0.7447, 0.5, 0.7447, 0.4167, 0.7234, 0.4167, 0.7234, 0.5833, 0.7447, 0.5833, 0.7447, 0.5, 0.7234, 0.5, 0.7234, 0.6667, 0.7447, 0.6667, 0.7447, 0.5833, 0.7234, 0.5833, 0.7234, 0.75, 0.7447, 0.75, 0.7447, 0.6667, 0.7234, 0.6667, 0.7234, 0.8333, 0.7447, 0.8333, 0.7447, 0.75, 0.7234, 0.75, 0.7234, 0.9167, 0.7447, 0.9167, 0.7447, 0.8333, 0.7234, 0.8333, 0.7447, 1.0, 0.766, 1.0, 0.766, 0.9167, 0.7447, 0.9167, 0.7447, 0.08333, 0.766, 0.08333, 0.766, 0.0, 0.7447, 0.0, 0.7447, 0.1667, 0.766, 0.1667, 0.766, 0.08333, 0.7447, 0.08333, 0.7447, 0.25, 0.766, 0.25, 0.766, 0.1667, 0.7447, 0.1667, 0.7447, 0.3333, 0.766, 0.3333, 0.766, 0.25, 0.7447, 0.25, 0.7447, 0.4167, 0.766, 0.4167, 0.766, 0.3333, 0.7447, 0.3333, 0.7447, 0.5, 0.766, 0.5, 0.766, 0.4167, 0.7447, 0.4167, 0.7447, 0.5833, 0.766, 0.5833, 0.766, 0.5, 0.7447, 0.5, 0.7447, 0.6667, 0.766, 0.6667, 0.766, 0.5833, 0.7447, 0.5833, 0.7447, 0.75, 0.766, 0.75, 0.766, 0.6667, 0.7447, 0.6667, 0.7447, 0.8333, 0.766, 0.8333, 0.766, 0.75, 0.7447, 0.75, 0.7447, 0.9167, 0.766, 0.9167, 0.766, 0.8333, 0.7447, 0.8333, 0.766, 1.0, 0.7872, 1.0, 0.7872, 0.9167, 0.766, 0.9167, 0.766, 0.08333, 0.7872, 0.08333, 0.7872, 0.0, 0.766, 0.0, 0.766, 0.1667, 0.7872, 0.1667, 0.7872, 0.08333, 0.766, 0.08333, 0.766, 0.25, 0.7872, 0.25, 0.7872, 0.1667, 0.766, 0.1667, 0.766, 0.3333, 0.7872, 0.3333, 0.7872, 0.25, 0.766, 0.25, 0.766, 0.4167, 0.7872, 0.4167, 0.7872, 0.3333, 0.766, 0.3333, 0.766, 0.5, 0.7872, 0.5, 0.7872, 0.4167, 0.766, 0.4167, 0.766, 0.5833, 0.7872, 0.5833, 0.7872, 0.5, 0.766, 0.5, 0.766, 0.6667, 0.7872, 0.6667, 0.7872, 0.5833, 0.766, 0.5833, 0.766, 0.75, 0.7872, 0.75, 0.7872, 0.6667, 0.766, 0.6667, 0.766, 0.8333, 0.7872, 0.8333, 0.7872, 0.75, 0.766, 0.75, 0.766, 0.9167, 0.7872, 0.9167, 0.7872, 0.8333, 0.766, 0.8333, 0.7872, 1.0, 0.8085, 1.0, 0.8085, 0.9167, 0.7872, 0.9167, 0.7872, 0.08333, 0.8085, 0.08333, 0.8085, 0.0, 0.7872, 0.0, 0.7872, 0.1667, 0.8085, 0.1667, 0.8085, 0.08333, 0.7872, 0.08333, 0.7872, 0.25, 0.8085, 0.25, 0.8085, 0.1667, 0.7872, 0.1667, 0.7872, 0.3333, 0.8085, 0.3333, 0.8085, 0.25, 0.7872, 0.25, 0.7872, 0.4167, 0.8085, 0.4167, 0.8085, 0.3333, 0.7872, 0.3333, 0.7872, 0.5, 0.8085, 0.5, 0.8085, 0.4167, 0.7872, 0.4167, 0.7872, 0.5833, 0.8085, 0.5833, 0.8085, 0.5, 0.7872, 0.5, 0.7872, 0.6667, 0.8085, 0.6667, 0.8085, 0.5833, 0.7872, 0.5833, 0.7872, 0.75, 0.8085, 0.75, 0.8085, 0.6667, 0.7872, 0.6667, 0.7872, 0.8333, 0.8085, 0.8333, 0.8085, 0.75, 0.7872, 0.75, 0.7872, 0.9167, 0.8085, 0.9167, 0.8085, 0.8333, 0.7872, 0.8333, 0.8085, 1.0, 0.8298, 1.0, 0.8298, 0.9167, 0.8085, 0.9167, 0.8085, 0.08333, 0.8298, 0.08333, 0.8298, 0.0, 0.8085, 0.0, 0.8085, 0.1667, 0.8298, 0.1667, 0.8298, 0.08333, 0.8085, 0.08333, 0.8085, 0.25, 0.8298, 0.25, 0.8298, 0.1667, 0.8085, 0.1667, 0.8085, 0.3333, 0.8298, 0.3333, 0.8298, 0.25, 0.8085, 0.25, 0.8085, 0.4167, 0.8298, 0.4167, 0.8298, 0.3333, 0.8085, 0.3333, 0.8085, 0.5, 0.8298, 0.5, 0.8298, 0.4167, 0.8085, 0.4167, 0.8085, 0.5833, 0.8298, 0.5833, 0.8298, 0.5, 0.8085, 0.5, 0.8085, 0.6667, 0.8298, 0.6667, 0.8298, 0.5833, 0.8085, 0.5833, 0.8085, 0.75, 0.8298, 0.75, 0.8298, 0.6667, 0.8085, 0.6667, 0.8085, 0.8333, 0.8298, 0.8333, 0.8298, 0.75, 0.8085, 0.75, 0.8085, 0.9167, 0.8298, 0.9167, 0.8298, 0.8333, 0.8085, 0.8333, 0.8298, 1.0, 0.8511, 1.0, 0.8511, 0.9167, 0.8298, 0.9167, 0.8298, 0.08333, 0.8511, 0.08333, 0.8511, 0.0, 0.8298, 0.0, 0.8298, 0.1667, 0.8511, 0.1667, 0.8511, 0.08333, 0.8298, 0.08333, 0.8298, 0.25, 0.8511, 0.25, 0.8511, 0.1667, 0.8298, 0.1667, 0.8298, 0.3333, 0.8511, 0.3333, 0.8511, 0.25, 0.8298, 0.25, 0.8298, 0.4167, 0.8511, 0.4167, 0.8511, 0.3333, 0.8298, 0.3333, 0.8298, 0.5, 0.8511, 0.5, 0.8511, 0.4167, 0.8298, 0.4167, 0.8298, 0.5833, 0.8511, 0.5833, 0.8511, 0.5, 0.8298, 0.5, 0.8298, 0.6667, 0.8511, 0.6667, 0.8511, 0.5833, 0.8298, 0.5833, 0.8298, 0.75, 0.8511, 0.75, 0.8511, 0.6667, 0.8298, 0.6667, 0.8298, 0.8333, 0.8511, 0.8333, 0.8511, 0.75, 0.8298, 0.75, 0.8298, 0.9167, 0.8511, 0.9167, 0.8511, 0.8333, 0.8298, 0.8333, 0.8511, 1.0, 0.8723, 1.0, 0.8723, 0.9167, 0.8511, 0.9167, 0.8511, 0.08333, 0.8723, 0.08333, 0.8723, 0.0, 0.8511, 0.0, 0.8511, 0.1667, 0.8723, 0.1667, 0.8723, 0.08333, 0.8511, 0.08333, 0.8511, 0.25, 0.8723, 0.25, 0.8723, 0.1667, 0.8511, 0.1667, 0.8511, 0.3333, 0.8723, 0.3333, 0.8723, 0.25, 0.8511, 0.25, 0.8511, 0.4167, 0.8723, 0.4167, 0.8723, 0.3333, 0.8511, 0.3333, 0.8511, 0.5, 0.8723, 0.5, 0.8723, 0.4167, 0.8511, 0.4167, 0.8511, 0.5833, 0.8723, 0.5833, 0.8723, 0.5, 0.8511, 0.5, 0.8511, 0.6667, 0.8723, 0.6667, 0.8723, 0.5833, 0.8511, 0.5833, 0.8511, 0.75, 0.8723, 0.75, 0.8723, 0.6667, 0.8511, 0.6667, 0.8511, 0.8333, 0.8723, 0.8333, 0.8723, 0.75, 0.8511, 0.75, 0.8511, 0.9167, 0.8723, 0.9167, 0.8723, 0.8333, 0.8511, 0.8333, 0.8723, 1.0, 0.8936, 1.0, 0.8936, 0.9167, 0.8723, 0.9167, 0.8723, 0.08333, 0.8936, 0.08333, 0.8936, 0.0, 0.8723, 0.0, 0.8723, 0.1667, 0.8936, 0.1667, 0.8936, 0.08333, 0.8723, 0.08333, 0.8723, 0.25, 0.8936, 0.25, 0.8936, 0.1667, 0.8723, 0.1667, 0.8723, 0.3333, 0.8936, 0.3333, 0.8936, 0.25, 0.8723, 0.25, 0.8723, 0.4167, 0.8936, 0.4167, 0.8936, 0.3333, 0.8723, 0.3333, 0.8723, 0.5, 0.8936, 0.5, 0.8936, 0.4167, 0.8723, 0.4167, 0.8723, 0.5833, 0.8936, 0.5833, 0.8936, 0.5, 0.8723, 0.5, 0.8723, 0.6667, 0.8936, 0.6667, 0.8936, 0.5833, 0.8723, 0.5833, 0.8723, 0.75, 0.8936, 0.75, 0.8936, 0.6667, 0.8723, 0.6667, 0.8723, 0.8333, 0.8936, 0.8333, 0.8936, 0.75, 0.8723, 0.75, 0.8723, 0.9167, 0.8936, 0.9167, 0.8936, 0.8333, 0.8723, 0.8333, 0.8936, 1.0, 0.9149, 1.0, 0.9149, 0.9167, 0.8936, 0.9167, 0.8936, 0.08333, 0.9149, 0.08333, 0.9149, 0.0, 0.8936, 0.0, 0.8936, 0.1667, 0.9149, 0.1667, 0.9149, 0.08333, 0.8936, 0.08333, 0.8936, 0.25, 0.9149, 0.25, 0.9149, 0.1667, 0.8936, 0.1667, 0.8936, 0.3333, 0.9149, 0.3333, 0.9149, 0.25, 0.8936, 0.25, 0.8936, 0.4167, 0.9149, 0.4167, 0.9149, 0.3333, 0.8936, 0.3333, 0.8936, 0.5, 0.9149, 0.5, 0.9149, 0.4167, 0.8936, 0.4167, 0.8936, 0.5833, 0.9149, 0.5833, 0.9149, 0.5, 0.8936, 0.5, 0.8936, 0.6667, 0.9149, 0.6667, 0.9149, 0.5833, 0.8936, 0.5833, 0.8936, 0.75, 0.9149, 0.75, 0.9149, 0.6667, 0.8936, 0.6667, 0.8936, 0.8333, 0.9149, 0.8333, 0.9149, 0.75, 0.8936, 0.75, 0.8936, 0.9167, 0.9149, 0.9167, 0.9149, 0.8333, 0.8936, 0.8333, 0.9149, 1.0, 0.9362, 1.0, 0.9362, 0.9167, 0.9149, 0.9167, 0.9149, 0.08333, 0.9362, 0.08333, 0.9362, 0.0, 0.9149, 0.0, 0.9149, 0.1667, 0.9362, 0.1667, 0.9362, 0.08333, 0.9149, 0.08333, 0.9149, 0.25, 0.9362, 0.25, 0.9362, 0.1667, 0.9149, 0.1667, 0.9149, 0.3333, 0.9362, 0.3333, 0.9362, 0.25, 0.9149, 0.25, 0.9149, 0.4167, 0.9362, 0.4167, 0.9362, 0.3333, 0.9149, 0.3333, 0.9149, 0.5, 0.9362, 0.5, 0.9362, 0.4167, 0.9149, 0.4167, 0.9149, 0.5833, 0.9362, 0.5833, 0.9362, 0.5, 0.9149, 0.5, 0.9149, 0.6667, 0.9362, 0.6667, 0.9362, 0.5833, 0.9149, 0.5833, 0.9149, 0.75, 0.9362, 0.75, 0.9362, 0.6667, 0.9149, 0.6667, 0.9149, 0.8333, 0.9362, 0.8333, 0.9362, 0.75, 0.9149, 0.75, 0.9149, 0.9167, 0.9362, 0.9167, 0.9362, 0.8333, 0.9149, 0.8333, 0.9362, 1.0, 0.9574, 1.0, 0.9574, 0.9167, 0.9362, 0.9167, 0.9362, 0.08333, 0.9574, 0.08333, 0.9574, 0.0, 0.9362, 0.0, 0.9362, 0.1667, 0.9574, 0.1667, 0.9574, 0.08333, 0.9362, 0.08333, 0.9362, 0.25, 0.9574, 0.25, 0.9574, 0.1667, 0.9362, 0.1667, 0.9362, 0.3333, 0.9574, 0.3333, 0.9574, 0.25, 0.9362, 0.25, 0.9362, 0.4167, 0.9574, 0.4167, 0.9574, 0.3333, 0.9362, 0.3333, 0.9362, 0.5, 0.9574, 0.5, 0.9574, 0.4167, 0.9362, 0.4167, 0.9362, 0.5833, 0.9574, 0.5833, 0.9574, 0.5, 0.9362, 0.5, 0.9362, 0.6667, 0.9574, 0.6667, 0.9574, 0.5833, 0.9362, 0.5833, 0.9362, 0.75, 0.9574, 0.75, 0.9574, 0.6667, 0.9362, 0.6667, 0.9362, 0.8333, 0.9574, 0.8333, 0.9574, 0.75, 0.9362, 0.75, 0.9362, 0.9167, 0.9574, 0.9167, 0.9574, 0.8333, 0.9362, 0.8333, 0.9574, 1.0, 0.9787, 1.0, 0.9787, 0.9167, 0.9574, 0.9167, 0.9574, 0.08333, 0.9787, 0.08333, 0.9787, 0.0, 0.9574, 0.0, 0.9574, 0.1667, 0.9787, 0.1667, 0.9787, 0.08333, 0.9574, 0.08333, 0.9574, 0.25, 0.9787, 0.25, 0.9787, 0.1667, 0.9574, 0.1667, 0.9574, 0.3333, 0.9787, 0.3333, 0.9787, 0.25, 0.9574, 0.25, 0.9574, 0.4167, 0.9787, 0.4167, 0.9787, 0.3333, 0.9574, 0.3333, 0.9574, 0.5, 0.9787, 0.5, 0.9787, 0.4167, 0.9574, 0.4167, 0.9574, 0.5833, 0.9787, 0.5833, 0.9787, 0.5, 0.9574, 0.5, 0.9574, 0.6667, 0.9787, 0.6667, 0.9787, 0.5833, 0.9574, 0.5833, 0.9574, 0.75, 0.9787, 0.75, 0.9787, 0.6667, 0.9574, 0.6667, 0.9574, 0.8333, 0.9787, 0.8333, 0.9787, 0.75, 0.9574, 0.75, 0.9574, 0.9167, 0.9787, 0.9167, 0.9787, 0.8333, 0.9574, 0.8333, 0.9787, 1.0, 1.0, 1.0, 1.0, 0.9167, 0.9787, 0.9167, 0.9787, 0.08333, 1.0, 0.08333, 1.0, 0.0, 0.9787, 0.0, 0.9787, 0.1667, 1.0, 0.1667, 1.0, 0.08333, 0.9787, 0.08333, 0.9787, 0.25, 1.0, 0.25, 1.0, 0.1667, 0.9787, 0.1667, 0.9787, 0.3333, 1.0, 0.3333, 1.0, 0.25, 0.9787, 0.25, 0.9787, 0.4167, 1.0, 0.4167, 1.0, 0.3333, 0.9787, 0.3333, 0.9787, 0.5, 1.0, 0.5, 1.0, 0.4167, 0.9787, 0.4167, 0.9787, 0.5833, 1.0, 0.5833, 1.0, 0.5, 0.9787, 0.5, 0.9787, 0.6667, 1.0, 0.6667, 1.0, 0.5833, 0.9787, 0.5833, 0.9787, 0.75, 1.0, 0.75, 1.0, 0.6667, 0.9787, 0.6667, 0.9787, 0.8333, 1.0, 0.8333, 1.0, 0.75, 0.9787, 0.75, 0.9787, 0.9167, 1.0, 0.9167, 1.0, 0.8333, 0.9787, 0.8333])
me_nurbspath_001.materials.append(mat_string)
me_nurbspath_001.auto_texspace = False
me_nurbspath_001.update()

# ---- objects
ob_empty = bpy.data.objects.new('Empty', None)
ob_plane = bpy.data.objects.new('Plane', me_plane)
ob_plane_001 = bpy.data.objects.new('Plane.001', me_plane_001)
ob_plane_002 = bpy.data.objects.new('Plane.002', me_plane_002)
ob_nurbspath = bpy.data.objects.new('NurbsPath', me_nurbspath_001)

# ---- transforms, parenting, visibility, modifiers, constraints
ob_empty.location = (0.0, 0.0, 0.0)
ob_empty.empty_display_type = 'IMAGE'
ob_plane.location = (-0.02981, -0.01061, -0.003051)
ob_plane.rotation_euler = (-1.571, -0.0, 0.0)
ob_plane.scale = (0.04723, 0.04723, 0.06795)
ob_plane_001.location = (0.1931, -0.01061, -0.0002521)
ob_plane_001.rotation_euler = (-1.571, -4.371e-08, -1.571)
ob_plane_001.scale = (1.0, 0.05, 1.0)
_m = ob_plane_001.modifiers.new('Solidify', 'SOLIDIFY')
_m.thickness = 0.02
ob_plane_002.location = (0.4509, -0.01061, 0.0006941)
ob_plane_002.rotation_euler = (-1.571, -4.371e-08, -1.571)
ob_plane_002.scale = (0.1529, 0.025, 1.0)
_m = ob_plane_002.modifiers.new('Solidify', 'SOLIDIFY')
_m.thickness = 0.0075
ob_nurbspath.location = (0.1152, 0.01027, 0.02966)
ob_nurbspath.rotation_euler = (0.0, -0.0, 1.578)
ob_nurbspath.scale = (0.2266, 0.2266, 0.2266)
_m = ob_nurbspath.modifiers.new('Decimate', 'DECIMATE')
_m.decimate_type = 'DISSOLVE'
_m.ratio = 0.007519
_m.angle_limit = 0.0

# ---- collection membership
col_collection.objects.link(ob_empty)
col_collection.objects.link(ob_plane)
col_collection.objects.link(ob_plane_001)
col_collection.objects.link(ob_plane_002)
col_collection.objects.link(ob_nurbspath)

# ---- scene / render settings (as saved in the file)
scene.frame_start = 1; scene.frame_end = 250; scene.frame_set(1)
scene.render.engine = 'BLENDER_EEVEE_NEXT'
bpy.context.view_layer.update()

# ---- added for rendering (the .blend has no active camera and no usable light): camera, sun
cam_auto = bpy.data.cameras.new('AutoCamera')
cam_auto.lens = 50.0
cam_auto.sensor_width = 36.0
cam_auto.clip_end = 1000.0
ob_auto_camera = bpy.data.objects.new('AutoCamera', cam_auto)
scene.collection.objects.link(ob_auto_camera)
ob_auto_camera.location = (1.25961, -1.53341, 1.02123)
ob_auto_camera.rotation_euler = (1.09748, -7.21219e-08, 0.694738)
scene.camera = ob_auto_camera
light_auto_sun = bpy.data.lights.new('AutoSun', 'SUN')
light_auto_sun.energy = 3.0
light_auto_sun.angle = 0.0523599
ob_auto_sun = bpy.data.objects.new('AutoSun', light_auto_sun)
scene.collection.objects.link(ob_auto_sun)
ob_auto_sun.rotation_euler = (0.872665, 0.174533, 0.523599)
bpy.context.view_layer.update()
